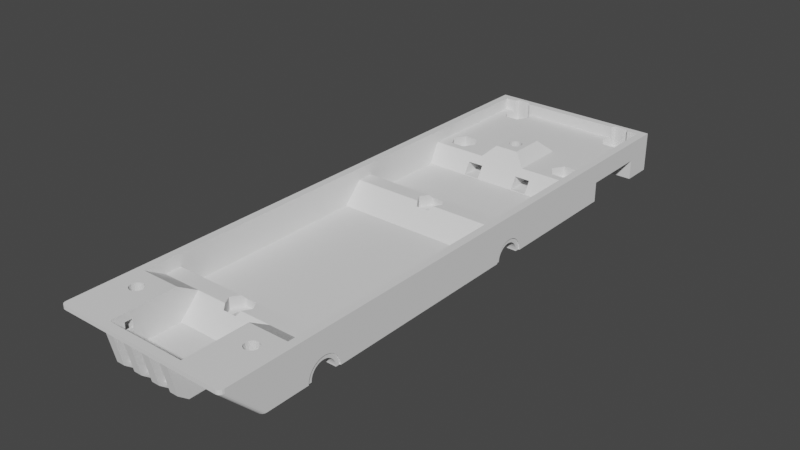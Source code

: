 # Source: chassis_core_n20.blend  (saved by Blender 2.80.74; exported with 4.5.12 LTS)
import bpy
from mathutils import Matrix  # noqa: F401  (used for matrix-valued properties, if any)

bpy.ops.wm.read_factory_settings(use_empty=True)
scene = bpy.context.scene
scene.name = 'Scene'

# ---- collections
col_chassis_core_n20 = bpy.data.collections.new('chassis_core_n20'); scene.collection.children.link(col_chassis_core_n20)

# ---- materials (node trees are filled in below, after node groups)
mat_stldefaultmaterial = bpy.data.materials.new('STLDefaultMaterial')
mat_stldefaultmaterial.use_transparent_shadow = False

# ---- material node trees

# ---- world
world_world = bpy.data.worlds.new('World'); scene.world = world_world
world_world.use_nodes = True; world_world.node_tree.nodes.clear()
_N = world_world.node_tree.nodes; _L = world_world.node_tree.links
n0 = _N.new('ShaderNodeOutputWorld'); n0.name = 'World Output'; n0.location = (300, 300)
n1 = _N.new('ShaderNodeBackground'); n1.name = 'Background'; n1.location = (10, 300)
n1.inputs[0].default_value = (0.05088, 0.05088, 0.05088, 1.0)
_L.new(n1.outputs[0], n0.inputs[0])
n0.is_active_output = True
world_world.color = (0.05088, 0.05088, 0.05088)
world_world.use_sun_shadow = False
world_world.sun_shadow_jitter_overblur = 0.0

# ---- meshes
me_chassis_core_n20 = bpy.data.meshes.new('Chassis Core N20')
me_chassis_core_n20.from_pydata([(0.9, 6.75, 0.2), (2.2, 6.75, 0.2), (2.2, 6.75, 0.5), (0.9, 6.75, 0.5), (0.5, 6.75, 0.2), (0.9, 7.0, 0.2), (0.5, 7.0, 0.2), (0.5, 7.0, 0.5), (0.5, 6.75, 0.5), (0.5, 6.5, 0.2), (0.5, 6.5, 0.5), (0.9, 6.5, 0.5), (0.9, 5.05, 0.5), (0.5, 5.05, 0.5), (0.9, 7.0, 0.5), (1.1, 7.5, 0.6), (1.3, 7.5, 0.6), (0.9, 5.05, 0.21), (0.5, 5.05, 0.21), (0.5, 3.926, 0.21), (0.6, 3.926, 0.21), (0.9, 3.926, 0.21), (1.1, 7.5, 0.45), (1.1, 7.51, 0.6), (1.3, 7.51, 0.6), (1.3, 7.5, 0.45), (1.3, 7.51, 0.45), (1.1, 7.51, 0.45), (0.9, 4.1, 0.5), (0.5, 4.1, 0.5), (0.6, 4.1, 0.5), (-0.9, 6.75, 0.2), (-0.9, 6.75, 0.5), (-2.2, 6.75, 0.5), (-2.2, 6.75, 0.2), (-0.5, 6.75, 0.2), (-0.5, 7.0, 0.2), (-0.9, 7.0, 0.2), (-0.5, 6.75, 0.5), (-0.5, 7.0, 0.5), (-0.5, 6.5, 0.2), (-0.5, 6.5, 0.5), (-0.9, 6.5, 0.5), (-0.5, 5.05, 0.5), (-0.9, 5.05, 0.5), (-0.9, 7.0, 0.5), (-1.3, 7.5, 0.6), (-1.1, 7.5, 0.6), (-0.5, 3.926, 0.21), (-0.5, 5.05, 0.21), (-0.9, 5.05, 0.21), (-0.9, 3.926, 0.21), (-0.6, 3.926, 0.21), (-1.1, 7.5, 0.45), (-1.3, 7.51, 0.6), (-1.1, 7.51, 0.6), (-1.3, 7.5, 0.45), (-1.1, 7.51, 0.45), (-1.3, 7.51, 0.45), (-0.9, 4.1, 0.5), (-0.5, 4.1, 0.5), (-0.6, 4.1, 0.5), (-1.333, 7.1, 0.4111), (-1.16, 7.1, 0.4197), (-1.33, 7.394, 0.4197), (-1.416, 7.243, 0.412), (-1.38, 7.219, 0.4137), (-1.344, 7.165, 0.4138), (-1.67, 7.394, 0.4197), (-1.584, 7.243, 0.412), (-1.564, 7.256, 0.4135), (-1.5, 7.269, 0.4139), (-1.436, 7.256, 0.4135), (-1.84, 7.1, 0.4197), (-1.667, 7.1, 0.4111), (-1.656, 7.165, 0.4138), (-1.62, 7.219, 0.4137), (-1.67, 6.806, 0.4197), (-1.584, 6.957, 0.412), (-1.62, 6.981, 0.4137), (-1.656, 7.035, 0.4138), (-1.33, 6.806, 0.4197), (-1.416, 6.957, 0.412), (-1.436, 6.944, 0.4135), (-1.5, 6.931, 0.4139), (-1.564, 6.944, 0.4135), (-1.344, 7.035, 0.4138), (-1.38, 6.981, 0.4137), (1.33, 7.394, 0.4197), (1.16, 7.1, 0.4197), (1.333, 7.1, 0.4111), (1.344, 7.165, 0.4138), (1.38, 7.219, 0.4137), (1.416, 7.243, 0.412), (1.436, 7.256, 0.4135), (1.5, 7.269, 0.4139), (1.564, 7.256, 0.4135), (1.584, 7.243, 0.412), (1.67, 7.394, 0.4197), (1.84, 7.1, 0.4197), (1.62, 7.219, 0.4137), (1.656, 7.165, 0.4138), (1.667, 7.1, 0.4111), (1.67, 6.806, 0.4197), (1.656, 7.035, 0.4138), (1.62, 6.981, 0.4137), (1.584, 6.957, 0.412), (1.564, 6.944, 0.4135), (1.5, 6.931, 0.4139), (1.436, 6.944, 0.4135), (1.416, 6.957, 0.412), (1.33, 6.806, 0.4197), (1.38, 6.981, 0.4137), (1.344, 7.035, 0.4138), (-1.33, 4.406, 0.4197), (-1.16, 4.7, 0.4197), (-1.333, 4.7, 0.4111), (-1.344, 4.635, 0.4138), (-1.38, 4.581, 0.4137), (-1.416, 4.557, 0.412), (-1.436, 4.544, 0.4135), (-1.5, 4.531, 0.4139), (-1.564, 4.544, 0.4135), (-1.584, 4.557, 0.412), (-1.67, 4.406, 0.4197), (-1.84, 4.7, 0.4197), (-1.62, 4.581, 0.4137), (-1.656, 4.635, 0.4138), (-1.667, 4.7, 0.4111), (-1.67, 4.994, 0.4197), (-1.656, 4.765, 0.4138), (-1.62, 4.819, 0.4137), (-1.584, 4.843, 0.412), (-1.564, 4.856, 0.4135), (-1.5, 4.869, 0.4139), (-1.436, 4.856, 0.4135), (-1.416, 4.843, 0.412), (-1.33, 4.994, 0.4197), (-1.38, 4.819, 0.4137), (-1.344, 4.765, 0.4138), (1.333, 4.7, 0.4111), (1.16, 4.7, 0.4197), (1.33, 4.406, 0.4197), (1.416, 4.557, 0.412), (1.38, 4.581, 0.4137), (1.344, 4.635, 0.4138), (1.67, 4.406, 0.4197), (1.584, 4.557, 0.412), (1.564, 4.544, 0.4135), (1.5, 4.531, 0.4139), (1.436, 4.544, 0.4135), (1.84, 4.7, 0.4197), (1.667, 4.7, 0.4111), (1.656, 4.635, 0.4138), (1.62, 4.581, 0.4137), (1.67, 4.994, 0.4197), (1.584, 4.843, 0.412), (1.62, 4.819, 0.4137), (1.656, 4.765, 0.4138), (1.33, 4.994, 0.4197), (1.416, 4.843, 0.412), (1.436, 4.856, 0.4135), (1.5, 4.869, 0.4139), (1.564, 4.856, 0.4135), (1.344, 4.765, 0.4138), (1.38, 4.819, 0.4137), (1.95, -6.485, 0.61), (1.95, -6.71, 0.61), (1.95, -6.81, 0.71), (1.95, -6.48, 0.71), (1.27, -6.475, 0.81), (1.27, -6.91, 0.81), (1.15, -6.91, 0.81), (1.15, -6.475, 0.81), (1.05, -6.48, 0.71), (1.0, -6.48, 0.71), (1.0, -6.475, 0.81), (1.27, -6.3, 0.81), (1.27, -6.3, 0.71), (1.95, -6.3, 0.71), (1.85, -6.3, 0.81), (1.05, -6.485, 0.61), (1.0, -6.485, 0.61), (1.0, -6.48, 0.7), (1.85, -6.475, 0.81), (1.85, -6.91, 0.81), (1.27, -6.3, 0.61), (1.95, -6.3, 0.61), (1.27, -6.3, 0.41), (1.27, -6.3, 0.31), (1.85, -6.3, 0.31), (1.95, -6.3, 0.41), (1.05, -6.3, 0.41), (1.15, -6.3, 0.31), (1.27, -6.41, 0.31), (1.85, -6.41, 0.31), (1.15, -6.3, 0.81), (1.05, -6.3, 0.71), (1.05, -6.3, 0.61), (1.05, -6.495, 0.41), (1.95, -6.495, 0.41), (1.95, -6.51, 0.41), (1.15, -6.41, 0.31), (1.064, -6.496, 0.3957), (1.0, -6.3, 0.81), (1.0, -6.3, 0.61), (1.0, -6.3, 0.71), (1.0, -6.3, 0.7), (-1.95, -6.485, 0.61), (-1.95, -6.48, 0.71), (-1.95, -6.81, 0.71), (-1.95, -6.71, 0.61), (-1.27, -6.475, 0.81), (-1.15, -6.475, 0.81), (-1.15, -6.91, 0.81), (-1.27, -6.91, 0.81), (-1.05, -6.48, 0.71), (-1.0, -6.475, 0.81), (-1.0, -6.48, 0.71), (-1.27, -6.3, 0.81), (-1.85, -6.3, 0.81), (-1.95, -6.3, 0.71), (-1.27, -6.3, 0.71), (-1.0, -6.485, 0.61), (-1.05, -6.485, 0.61), (-1.0, -6.48, 0.7), (-1.85, -6.475, 0.81), (-1.85, -6.91, 0.81), (-1.27, -6.3, 0.61), (-1.95, -6.3, 0.61), (-1.27, -6.3, 0.41), (-1.95, -6.3, 0.41), (-1.85, -6.3, 0.31), (-1.27, -6.3, 0.31), (-1.05, -6.3, 0.41), (-1.15, -6.3, 0.31), (-1.85, -6.41, 0.31), (-1.27, -6.41, 0.31), (-1.15, -6.3, 0.81), (-1.05, -6.3, 0.71), (-1.05, -6.3, 0.61), (-1.05, -6.495, 0.41), (-1.95, -6.495, 0.41), (-1.95, -6.51, 0.41), (-1.15, -6.41, 0.31), (-1.064, -6.496, 0.3957), (-1.0, -6.3, 0.81), (-1.0, -6.3, 0.61), (-1.0, -6.3, 0.71), (-1.0, -6.3, 0.7), (0.1668, -4.5, 0.4111), (0.3398, -4.5, 0.4197), (0.1699, -4.206, 0.4197), (0.08362, -4.357, 0.412), (0.1195, -4.381, 0.4137), (0.156, -4.435, 0.4138), (-0.1699, -4.206, 0.4197), (-0.08362, -4.357, 0.412), (-0.06439, -4.344, 0.4135), (4.426e-08, -4.331, 0.4139), (0.06439, -4.344, 0.4135), (-0.3398, -4.5, 0.4197), (-0.1668, -4.5, 0.4111), (-0.156, -4.435, 0.4138), (-0.1195, -4.381, 0.4137), (-0.1699, -4.794, 0.4197), (-0.08362, -4.643, 0.412), (-0.1195, -4.619, 0.4137), (-0.156, -4.565, 0.4138), (0.1699, -4.794, 0.4197), (0.08362, -4.643, 0.412), (0.06439, -4.656, 0.4135), (8.848e-08, -4.669, 0.4139), (-0.06439, -4.656, 0.4135), (0.156, -4.565, 0.4138), (0.1195, -4.619, 0.4137), (0.1668, 1.4, 0.4111), (0.3398, 1.4, 0.4197), (0.1699, 1.694, 0.4197), (0.08362, 1.543, 0.412), (0.1195, 1.519, 0.4137), (0.156, 1.465, 0.4138), (-0.1699, 1.694, 0.4197), (-0.08362, 1.543, 0.412), (-0.06439, 1.556, 0.4135), (4.426e-08, 1.569, 0.4139), (0.06439, 1.556, 0.4135), (-0.3398, 1.4, 0.4197), (-0.1668, 1.4, 0.4111), (-0.156, 1.465, 0.4138), (-0.1195, 1.519, 0.4137), (-0.1699, 1.106, 0.4197), (-0.08362, 1.257, 0.412), (-0.1195, 1.281, 0.4137), (-0.156, 1.335, 0.4138), (0.1699, 1.106, 0.4197), (0.08362, 1.257, 0.412), (0.06439, 1.244, 0.4135), (8.848e-08, 1.231, 0.4139), (-0.06439, 1.244, 0.4135), (0.156, 1.335, 0.4138), (0.1195, 1.281, 0.4137), (-0.15, 7.5, 0.2), (-0.15, 7.4, 0.2), (-0.15, 7.371, 0.1293), (-0.15, 7.3, 0.0004), (-0.15, 7.1, 0.2), (-0.15, 7.1, 0.0008), (-0.15, 7.229, 0.1293), (-0.15, 7.2, 0.2), (-0.15, 7.3, 0.1), (-1.751, 7.6, 0.3), (-1.049, 7.6, 0.3), (-1.049, 7.5, 0.25), (-1.751, 7.5, 0.25), (-0.35, 7.5, 0.2), (-0.35, 7.499, 0.8983), (-0.15, 7.499, 0.8983), (-1.0, 7.6, 0.3552), (-1.0, 7.6, 0.7448), (-1.0, 7.5, 0.7948), (-1.0, 7.5, 0.3052), (-1.095, 7.6, 0.7406), (-1.042, 7.6, 0.7738), (-1.042, 7.6, 0.3262), (-1.095, 7.6, 0.3594), (-1.049, 7.6, 0.8), (-1.751, 7.6, 0.8), (-1.751, 7.5, 0.85), (-1.049, 7.5, 0.85), (-1.705, 7.6, 0.3594), (-1.758, 7.6, 0.3262), (-1.8, 7.6, 0.3552), (-1.8, 7.6, 0.7448), (-1.758, 7.6, 0.7738), (-1.705, 7.6, 0.7406), (-1.095, 7.51, 0.7406), (-1.705, 7.51, 0.7406), (-0.15, -6.6, 0.0003333), (-0.35, -6.6, 0.0003333), (-0.35, -6.2, 0.001), (-0.15, -6.2, 0.001), (-1.705, 7.51, 0.3594), (-1.095, 7.51, 0.3594), (-0.15, -6.999, 0.8994), (-0.15, -6.844, 0.1953), (-0.15, -6.7, 0.2), (-0.15, -6.671, 0.2707), (-0.15, -6.3, 0.2), (-0.15, -6.775, 0.675), (-0.15, -6.529, 0.2707), (-0.15, -6.5, 0.2), (-0.15, -6.6, 0.3), (-0.65, -6.6, 0.0003333), (-0.85, -6.6, 0.0003333), (-0.85, -6.2, 0.001), (-0.65, -6.2, 0.001), (-0.35, -6.2, 0.1005), (-0.15, -6.2, 0.1005), (-0.35, -6.844, 0.1953), (-0.35, -6.999, 0.8994), (-0.35, -6.7, 0.2), (-0.35, -6.671, 0.1293), (-0.35, -6.6, 0.1), (-0.35, -6.3, 0.2), (-0.35, -6.529, 0.1293), (-0.35, -6.5, 0.2), (-0.65, -6.999, 0.8994), (-0.65, -6.844, 0.1953), (-0.65, -6.7, 0.2), (-0.65, -6.671, 0.2707), (-0.65, -6.529, 0.2707), (-0.65, -6.5, 0.2), (-0.65, -6.3, 0.2), (-0.65, -6.6, 0.3), (0.15, 7.3, 0.0004), (0.35, 7.3, 0.0004), (0.35, 7.1, 0.0008), (0.15, 7.1, 0.0008), (-0.85, -6.2, 0.1005), (-0.65, -6.2, 0.1005), (-0.85, -6.844, 0.1953), (-0.85, -6.999, 0.8994), (-0.85, -6.267, 0.1669), (0.15, 7.499, 0.8983), (0.15, 7.5, 0.2), (0.15, 7.4, 0.2), (0.15, 7.371, 0.2707), (0.15, 7.229, 0.2707), (0.15, 7.2, 0.2), (0.15, 7.1, 0.2), (0.15, 7.3, 0.3), (1.751, 7.6, 0.3), (1.751, 7.5, 0.25), (1.049, 7.5, 0.25), (1.049, 7.6, 0.3), (0.35, 7.5, 0.2), (0.35, 7.499, 0.8983), (1.0, 7.6, 0.3552), (1.0, 7.5, 0.3052), (1.0, 7.5, 0.7948), (1.0, 7.6, 0.7448), (1.042, 7.6, 0.7738), (1.095, 7.6, 0.7406), (1.095, 7.6, 0.3594), (1.042, 7.6, 0.3262), (1.049, 7.6, 0.8), (1.049, 7.5, 0.85), (1.751, 7.5, 0.85), (1.751, 7.6, 0.8), (1.8, 7.6, 0.7448), (1.8, 7.6, 0.3552), (1.758, 7.6, 0.3262), (1.705, 7.6, 0.3594), (1.705, 7.6, 0.7406), (1.758, 7.6, 0.7738), (1.705, 7.51, 0.7406), (1.095, 7.51, 0.7406), (0.15, -6.6, 0.0003333), (0.15, -6.2, 0.001), (0.35, -6.2, 0.001), (0.35, -6.6, 0.0003333), (1.705, 7.51, 0.3594), (1.095, 7.51, 0.3594), (0.15, -6.844, 0.1953), (0.15, -6.7, 0.2), (0.15, -6.671, 0.1293), (0.15, -6.6, 0.1), (0.15, -6.2, 0.1005), (0.15, -6.5, 0.2), (0.15, -6.3, 0.2), (0.15, -6.529, 0.1293), (0.65, -6.6, 0.0003333), (0.65, -6.2, 0.001), (0.85, -6.2, 0.001), (0.85, -6.6, 0.0003333), (0.35, -6.2, 0.1005), (0.35, -6.844, 0.1953), (0.35, -6.999, 0.8994), (0.15, -6.999, 0.8994), (0.35, -6.3, 0.2), (0.35, -6.5, 0.2), (0.35, -6.529, 0.1293), (0.35, -6.671, 0.1293), (0.35, -6.7, 0.2), (0.35, -6.6, 0.1), (0.65, -6.844, 0.1953), (0.65, -6.7, 0.2), (0.65, -6.671, 0.1293), (0.65, -6.6, 0.1), (0.65, -6.2, 0.1005), (0.65, -6.5, 0.2), (0.65, -6.3, 0.2), (0.65, -6.529, 0.1293), (0.85, -6.2, 0.1005), (0.85, -6.844, 0.1953), (0.85, -6.999, 0.8994), (0.65, -6.999, 0.8994), (-0.35, 7.3, 0.0004), (-1.8, 7.5, 0.3052), (1.8, 7.5, 0.3052), (-0.35, 7.1, 0.0008), (0.15, 7.371, 0.1293), (0.35, 7.371, 0.1293), (0.35, 7.4, 0.2), (0.6, 7.4, 0.2), (0.6, 7.371, 0.1293), (0.65, -6.6, 0.3), (0.65, -6.529, 0.2707), (0.35, -6.529, 0.2707), (0.35, -6.6, 0.3), (0.15, -6.6, 0.3), (0.15, -6.529, 0.2707), (-0.35, -6.6, 0.3), (-0.35, -6.529, 0.2707), (0.65, -6.671, 0.2707), (0.35, -6.671, 0.2707), (0.15, -6.671, 0.2707), (-0.35, -6.671, 0.2707), (0.15, 7.3, 0.1), (0.35, 7.3, 0.1), (0.6, 7.3, 0.1), (-0.15, 7.229, 0.2707), (-0.35, 7.2, 0.2), (-0.35, 7.229, 0.2707), (-0.6, 7.229, 0.2707), (-0.6, 7.2, 0.2), (0.15, 7.229, 0.1293), (0.35, 7.2, 0.2), (0.35, 7.229, 0.1293), (0.6, 7.229, 0.1293), (0.6, 7.2, 0.2), (-0.15, 7.3, 0.3), (-0.35, 7.3, 0.3), (-0.6, 7.3, 0.3), (-0.15, 7.371, 0.2707), (-0.35, 7.371, 0.2707), (-0.35, 7.4, 0.2), (-0.6, 7.4, 0.2), (-0.6, 7.371, 0.2707), (-0.35, 7.1, 0.2), (-0.65, -6.6, 0.1), (-0.65, -6.529, 0.1293), (-0.15, -6.6, 0.1), (-0.15, -6.529, 0.1293), (-0.65, -6.671, 0.1293), (-0.15, -6.671, 0.1293), (0.1668, 4.8, 0.5389), (0.3398, 4.8, 0.5303), (0.1699, 4.506, 0.5303), (0.08362, 4.657, 0.538), (0.1195, 4.681, 0.5363), (0.156, 4.735, 0.5362), (-0.1699, 4.506, 0.5303), (-0.08362, 4.657, 0.538), (-0.06439, 4.644, 0.5365), (4.661e-09, 4.631, 0.5361), (0.06439, 4.644, 0.5365), (-0.3398, 4.8, 0.5303), (-0.1668, 4.8, 0.5389), (-0.156, 4.735, 0.5362), (-0.1195, 4.681, 0.5363), (-0.1699, 5.094, 0.5303), (-0.08362, 4.943, 0.538), (-0.1195, 4.919, 0.5363), (-0.156, 4.865, 0.5362), (0.1699, 5.094, 0.5303), (0.08362, 4.943, 0.538), (0.06439, 4.956, 0.5365), (8.453e-09, 4.969, 0.5361), (-0.06439, 4.956, 0.5365), (0.156, 4.865, 0.5362), (0.1195, 4.919, 0.5363), (-1.767, -5.7, 0.5389), (-1.94, -5.7, 0.5303), (-1.77, -5.406, 0.5303), (-1.684, -5.557, 0.538), (-1.72, -5.581, 0.5363), (-1.756, -5.635, 0.5362), (-1.43, -5.406, 0.5303), (-1.516, -5.557, 0.538), (-1.536, -5.544, 0.5365), (-1.6, -5.531, 0.5361), (-1.664, -5.544, 0.5365), (-1.26, -5.7, 0.5303), (-1.433, -5.7, 0.5389), (-1.444, -5.635, 0.5362), (-1.48, -5.581, 0.5363), (-1.43, -5.994, 0.5303), (-1.516, -5.843, 0.538), (-1.48, -5.819, 0.5363), (-1.444, -5.765, 0.5362), (-1.77, -5.994, 0.5303), (-1.684, -5.843, 0.538), (-1.664, -5.856, 0.5365), (-1.6, -5.869, 0.5361), (-1.536, -5.856, 0.5365), (-1.756, -5.765, 0.5362), (-1.72, -5.819, 0.5363), (1.77, -5.406, 0.5303), (1.94, -5.7, 0.5303), (1.767, -5.7, 0.5389), (1.756, -5.635, 0.5362), (1.72, -5.581, 0.5363), (1.684, -5.557, 0.538), (1.664, -5.544, 0.5365), (1.6, -5.531, 0.5361), (1.536, -5.544, 0.5365), (1.516, -5.557, 0.538), (1.43, -5.406, 0.5303), (1.26, -5.7, 0.5303), (1.48, -5.581, 0.5363), (1.444, -5.635, 0.5362), (1.433, -5.7, 0.5389), (1.43, -5.994, 0.5303), (1.444, -5.765, 0.5362), (1.48, -5.819, 0.5363), (1.516, -5.843, 0.538), (1.536, -5.856, 0.5365), (1.6, -5.869, 0.5361), (1.664, -5.856, 0.5365), (1.684, -5.843, 0.538), (1.77, -5.994, 0.5303), (1.72, -5.819, 0.5363), (1.756, -5.765, 0.5362), (1.929, -4.175, 0.03916), (1.929, -4.189, 0.1018), (1.927, -4.093, 0.1354), (1.927, -4.074, 0.0534), (1.929, -4.215, 0.1605), (1.927, -4.127, 0.2123), (1.929, -4.252, 0.2131), (1.927, -4.176, 0.281), (1.929, -4.298, 0.2575), (1.927, -4.237, 0.3389), (1.929, -4.352, 0.292), (1.927, -4.308, 0.3837), (1.929, -4.412, 0.3152), (1.927, -4.386, 0.4138), (1.929, -4.475, 0.3264), (1.927, -4.469, 0.428), (1.929, -4.539, 0.325), (1.927, -4.553, 0.4258), (1.929, -4.602, 0.3111), (1.927, -4.635, 0.4072), (1.929, -4.661, 0.2853), (1.927, -4.712, 0.373), (1.929, -4.713, 0.2485), (1.927, -4.781, 0.3244), (1.929, -4.757, 0.2021), (1.927, -4.839, 0.2633), (1.929, -4.792, 0.148), (1.927, -4.884, 0.1922), (1.929, -4.815, 0.08819), (1.927, -4.914, 0.1136), (1.929, -4.826, 0.025), (1.927, -4.928, 0.03069), (1.929, -4.826, 0.0), (1.927, -4.927, 0.0), (0.5726, -4.093, 0.1354), (0.5726, -4.074, 0.0534), (0.5726, -4.127, 0.2123), (0.5726, -4.176, 0.281), (0.5726, -4.237, 0.3389), (0.5726, -4.308, 0.3837), (0.5726, -4.386, 0.4138), (0.5726, -4.469, 0.428), (0.5726, -4.553, 0.4258), (0.5726, -4.635, 0.4072), (0.5726, -4.712, 0.373), (0.5726, -4.781, 0.3244), (0.5726, -4.839, 0.2633), (0.5726, -4.884, 0.1922), (0.5726, -4.914, 0.1136), (0.5726, -4.928, 0.03069), (1.0, -4.927, 0.0), (0.6, -4.927, 0.0), (0.5726, -4.927, 0.0), (2.171, -4.175, 0.03916), (2.171, -4.189, 0.1018), (2.171, -4.215, 0.1605), (2.171, -4.252, 0.2131), (2.171, -4.298, 0.2575), (2.171, -4.352, 0.292), (2.171, -4.412, 0.3152), (2.171, -4.475, 0.3264), (2.171, -4.539, 0.325), (2.171, -4.602, 0.3111), (2.171, -4.661, 0.2853), (2.171, -4.713, 0.2485), (2.171, -4.757, 0.2021), (2.171, -4.792, 0.148), (2.171, -4.815, 0.08819), (2.171, -4.826, 0.025), (2.171, -4.826, 0.0), (2.0, -4.826, 0.0), (2.173, -4.074, 0.05133), (2.173, -4.092, 0.1335), (2.173, -4.126, 0.2105), (2.173, -4.174, 0.2794), (2.173, -4.235, 0.3375), (2.173, -4.306, 0.3828), (2.173, -4.384, 0.4132), (2.173, -4.467, 0.4279), (2.173, -4.551, 0.426), (2.173, -4.633, 0.4078), (2.173, -4.71, 0.374), (2.173, -4.779, 0.3257), (2.173, -4.838, 0.265), (2.173, -4.883, 0.194), (2.173, -4.913, 0.1156), (2.173, -4.928, 0.03277), (2.173, -4.927, 0.0), (0.56, -4.5, -9.537e-08), (1.929, 1.725, 0.03916), (1.929, 1.711, 0.1018), (1.927, 1.807, 0.1354), (1.927, 1.826, 0.0534), (1.929, 1.685, 0.1605), (1.927, 1.773, 0.2123), (1.929, 1.648, 0.2131), (1.927, 1.724, 0.281), (1.929, 1.602, 0.2575), (1.927, 1.663, 0.3389), (1.929, 1.548, 0.292), (1.927, 1.592, 0.3837), (1.929, 1.488, 0.3152), (1.927, 1.514, 0.4138), (1.929, 1.425, 0.3264), (1.927, 1.431, 0.428), (1.929, 1.361, 0.325), (1.927, 1.347, 0.4258), (1.929, 1.298, 0.3111), (1.927, 1.265, 0.4072), (1.929, 1.239, 0.2853), (1.927, 1.188, 0.373), (1.929, 1.187, 0.2485), (1.927, 1.119, 0.3244), (1.929, 1.143, 0.2021), (1.927, 1.061, 0.2633), (1.929, 1.108, 0.148), (1.927, 1.016, 0.1922), (1.929, 1.085, 0.08819), (1.927, 0.9862, 0.1136), (1.929, 1.074, 0.025), (1.927, 0.972, 0.03069), (1.929, 1.074, 0.0), (1.927, 0.9728, 0.0), (0.5726, 1.807, 0.1354), (0.5726, 1.826, 0.0534), (0.5726, 1.773, 0.2123), (0.5726, 1.724, 0.281), (0.5726, 1.663, 0.3389), (0.5726, 1.592, 0.3837), (0.5726, 1.514, 0.4138), (0.5726, 1.431, 0.428), (0.5726, 1.347, 0.4258), (0.5726, 1.265, 0.4072), (0.5726, 1.188, 0.373), (0.5726, 1.119, 0.3244), (0.5726, 1.061, 0.2633), (0.5726, 1.016, 0.1922), (0.5726, 0.9862, 0.1136), (0.5726, 0.972, 0.03069), (1.0, 0.9728, 0.0), (0.6, 0.9728, 0.0), (0.5726, 0.9728, 0.0), (2.171, 1.725, 0.03916), (2.171, 1.711, 0.1018), (2.171, 1.685, 0.1605), (2.171, 1.648, 0.2131), (2.171, 1.602, 0.2575), (2.171, 1.548, 0.292), (2.171, 1.488, 0.3152), (2.171, 1.425, 0.3264), (2.171, 1.361, 0.325), (2.171, 1.298, 0.3111), (2.171, 1.239, 0.2853), (2.171, 1.187, 0.2485), (2.171, 1.143, 0.2021), (2.171, 1.108, 0.148), (2.171, 1.085, 0.08819), (2.171, 1.074, 0.025), (2.171, 1.074, 0.0), (2.0, 1.074, 0.0), (2.173, 1.826, 0.05133), (2.173, 1.808, 0.1335), (2.173, 1.774, 0.2105), (2.173, 1.726, 0.2794), (2.173, 1.665, 0.3375), (2.173, 1.594, 0.3828), (2.173, 1.516, 0.4132), (2.173, 1.433, 0.4279), (2.173, 1.349, 0.426), (2.173, 1.267, 0.4078), (2.173, 1.19, 0.374), (2.173, 1.121, 0.3257), (2.173, 1.062, 0.265), (2.173, 1.017, 0.194), (2.173, 0.9868, 0.1156), (2.173, 0.9721, 0.03277), (2.173, 0.9729, 0.0), (0.56, 1.4, -9.537e-08), (0.5659, 1.2, 0.0), (2.2, -5.985, 0.0), (2.2, -5.9, 0.0), (2.2, -6.8, 0.9), (2.2, -6.886, 0.9), (2.2, 7.5, 0.9), (2.2, 7.3, 0.9), (2.2, 7.3, 0.0), (2.2, 7.5, 0.0), (2.0, 7.5, 0.9), (2.0, 7.5, 1.0), (2.2, 7.5, 1.0), (2.0, 7.3, 1.0), (2.2, 7.3, 1.0), (2.0, 7.3, 0.0), (2.0, 7.5, 0.0), (2.0, -7.0, 1.0), (2.0, -7.0, 0.9), (2.1, -7.0, 0.9), (2.1, -7.0, 1.0), (0.2243, -4.7, 0.7), (0.6, -4.7, 0.7), (0.6, -4.3, 0.7), (0.2243, -4.3, 0.7), (0.3398, -4.5, 0.7), (1.0, -6.1, 0.0), (1.0, -5.9, 0.0), (1.376, -5.9, 0.0), (1.43, -5.994, 9.537e-08), (1.824, -5.9, 0.0), (2.0, -5.9, 0.0), (2.0, -6.1, 0.0), (1.77, -5.994, 9.537e-08), (0.6, 0.7, 0.2), (0.6, 1.2, 0.7), (0.2243, 1.2, 0.7), (0.1699, 1.106, 0.6057), (0.0, 1.106, 0.6057), (0.0, 0.7, 0.2), (0.6, -5.2, 0.2), (0.1699, -4.794, 0.6057), (0.0, -4.794, 0.6057), (0.0, -5.2, 0.2), (2.2, -5.2, 0.9), (2.2, -5.2, 1.0), (2.2, -6.8, 1.0), (0.6, 7.5, 1.0), (0.6, 7.5, 0.9), (0.0, 7.5, 0.9), (0.0, 7.5, 1.0), (1.0, -7.0, 1.0), (2.0, -6.8, 1.0), (1.0, -6.8, 1.0), (1.0, 7.3, 0.0), (1.0, 7.5, 0.0), (0.6, 1.6, 0.7), (0.6, 2.1, 0.2), (0.0, 2.1, 0.2), (0.0, 1.694, 0.6057), (0.1699, 1.694, 0.6057), (0.2243, 1.6, 0.7), (2.2, -6.887, 1.0), (2.138, -6.991, 1.0), (2.171, -6.967, 1.0), (2.192, -6.93, 1.0), (0.3398, 1.4, 0.7), (0.6, -3.8, 0.2), (0.0, -3.8, 0.2), (0.0, -4.206, 0.6057), (0.1699, -4.206, 0.6057), (0.0, -7.0, 0.9), (0.0, -6.1, 0.0), (0.6, -6.1, 0.0), (0.6, -7.0, 0.9), (2.1, -6.1, 0.0), (2.2, 1.6, 1.0), (2.2, 4.4, 1.0), (2.0, 4.4, 1.0), (2.0, 1.6, 1.0), (0.0, 7.3, 1.0), (0.6, 7.3, 1.0), (2.2, 5.6, 1.0), (2.0, 5.6, 1.0), (2.0, -0.8021, 0.7), (2.0, 1.2, 0.7), (2.0, 0.7, 0.2), (2.0, -0.8021, 0.2), (2.2, -0.8021, 0.0), (2.0, -0.8021, 0.0), (2.2, 0.9711, 0.0), (2.2, -0.8021, 1.0), (2.2, 1.2, 1.0), (2.0, 1.2, 1.0), (2.0, -0.8021, 1.0), (1.0, -0.8021, 0.0), (2.2, 1.6, 0.9), (2.2, 1.2, 0.9), (2.2, 4.4, 0.9), (2.0, -5.2, 0.0), (1.0, -5.2, 0.0), (2.2, -4.3, 1.0), (2.0, -4.3, 1.0), (2.0, -5.2, 1.0), (2.2, -5.2, 0.0), (2.2, -4.929, 0.0), (2.2, -0.8, 0.9), (2.2, -4.3, 0.9), (1.94, -5.7, 0.0), (1.26, -5.7, 0.0), (1.43, -5.406, 0.0), (1.77, -5.406, 0.0), (2.0, 1.6, 0.7), (2.0, -4.7, 0.7), (2.0, -4.3, 0.7), (1.0, 2.1, 0.2), (2.0, 2.1, 0.2), (2.0, 3.92, 0.2), (1.0, 3.92, 0.2), (2.2, 5.6, 0.9), (2.0, 5.6, 0.7), (2.0, 4.22, 0.7), (0.6, 4.22, 0.7), (0.0, 4.22, 0.7), (0.0, 3.92, 0.2), (0.6, 3.92, 0.2), (1.0, -3.8, 0.2), (1.0, -0.8021, 0.2), (0.6, -0.8021, 0.2), (1.0, 4.22, 0.7), (1.0, 7.3, 1.0), (1.0, 7.3, 0.7), (1.276, 7.3, 0.7), (1.276, 7.3, 1.0), (0.5659, 1.6, 0.0), (0.0, 1.6, 0.0), (0.0, 4.4, 0.0), (0.6, 4.4, 0.0), (0.6, 1.827, 0.0), (0.5726, 1.827, 0.0), (0.0, -5.9, 0.0), (0.0, -5.2, 0.0), (0.6, -5.2, 0.0), (0.6, -5.9, 0.0), (1.841e-07, -4.667, 0.0), (0.06389, -4.654, 0.0), (0.0, -4.3, 0.0), (0.5659, -4.3, 0.0), (0.06389, -4.346, 0.0), (7.362e-08, -4.333, 0.0), (0.1182, -4.382, 0.0), (0.1182, -4.618, 9.537e-08), (0.1544, -4.436, 0.0), (0.1544, -4.564, 9.537e-08), (0.1665, -4.5, 9.537e-08), (0.0, 1.2, 0.0), (1.841e-07, 1.233, 0.0), (0.06389, 1.246, 0.0), (0.1182, 1.282, 0.0), (0.06389, 1.554, 0.0), (7.362e-08, 1.567, 0.0), (0.1182, 1.518, -9.537e-08), (0.1544, 1.336, 0.0), (0.1665, 1.4, -9.537e-08), (0.1544, 1.464, 0.0), (0.6, -0.8021, 0.0), (0.0, -0.8021, 0.0), (1.0, -6.6, 0.7), (0.6, -6.6, 0.7), (0.6, -6.8, 1.0), (1.0, 0.7, 0.2), (1.0, 7.5, 1.0), (1.0, -7.0, 0.9), (0.5, 5.6, 0.0), (0.0, 5.6, 0.0), (0.0, 7.1, 0.0), (0.6, 7.1, 0.0), (0.6, 6.75, 0.0), (0.5, 6.75, -9.537e-08), (0.5, 6.5, -1.907e-07), (1.0, -4.3, 0.7), (1.0, -6.1, 0.2), (0.6, -6.1, 0.2), (1.0, 1.6, 0.7), (1.0, 1.2, 0.7), (0.0, 7.1, 0.2), (0.6, 7.1, 0.2), (0.35, 7.1, 0.2), (0.0, -7.0, 1.0), (0.6, -7.0, 1.0), (0.0, -6.8, 1.0), (1.0, 7.5, 0.9), (1.0, 7.5, 0.3052), (0.6, 7.5, 0.0), (1.0, -4.7, 0.7), (1.0, -5.2, 0.2), (0.0, 5.6, 0.7), (0.0, 5.3, 1.0), (0.3, 5.3, 1.0), (0.6, 5.6, 0.7), (1.0, 5.6, 0.7), (0.0, 7.3, 0.7), (0.5, 7.3, 0.7), (0.6, -4.073, 0.0), (0.5726, -4.073, 0.0), (0.0, -0.8021, 0.2), (2.0, -3.8, 0.2), (-5.96e-08, 4.506, 0.0), (0.1699, 4.506, 0.0), (0.5, 5.05, 9.537e-08), (0.6, 5.05, 0.0), (0.1699, 5.094, -9.537e-08), (2.98e-08, 5.094, 0.0), (0.3398, 4.8, 0.0), (2.0, 7.3, 0.7), (2.0, 4.4, 0.0), (2.0, 5.05, 0.0), (2.2, 5.05, 0.0), (2.2, 4.4, 0.0), (1.333, 4.7, 0.0), (1.0, 4.4, 0.0), (1.0, 5.05, 0.0), (1.667, 4.7, 0.0), (1.654, 4.764, 9.537e-08), (1.346, 4.764, 9.537e-08), (1.382, 4.818, 0.0), (1.618, 4.818, 0.0), (1.564, 4.854, 0.0), (1.436, 4.854, 0.0), (1.5, 4.867, 9.537e-08), (0.0, -6.1, 0.2), (0.0, -6.6, 0.7), (4.62e-08, 4.967, 1.0), (0.06376, 4.954, 1.0), (-3.309e-08, 4.633, 1.0), (0.0, 4.4, 1.0), (0.3, 4.4, 1.0), (0.06376, 4.646, 1.0), (0.1179, 4.918, 1.0), (0.154, 4.864, 1.0), (0.1179, 4.682, 1.0), (0.154, 4.736, 1.0), (0.1665, 4.8, 1.0), (0.9, 5.05, 0.0), (1.724, 7.3, 0.7), (1.84, 7.1, 0.7), (1.67, 6.806, 0.7), (1.16, 7.1, 0.7), (1.33, 6.806, 0.7), (1.16, 4.7, 0.7), (1.33, 4.994, 0.7), (1.84, 4.7, 0.7), (1.67, 4.994, 0.7), (1.8, 7.5, 0.7948), (1.05, -6.51, 0.41), (1.05, -6.71, 0.61), (1.05, -6.81, 0.71), (1.33, 7.394, 1.0), (1.724, 7.3, 1.0), (1.67, 7.394, 1.0), (1.0, -5.2, 1.0), (1.767, -5.7, 1.0), (1.754, -5.764, 1.0), (1.446, -5.764, 1.0), (1.433, -5.7, 1.0), (1.482, -5.818, 1.0), (1.718, -5.818, 1.0), (1.664, -5.854, 1.0), (1.536, -5.854, 1.0), (1.6, -5.867, 1.0), (2.2, 6.75, 0.0), (2.2, 5.6, 0.5), (2.2, 6.5, 0.5), (2.2, -4.071, 0.0), (2.2, -4.3, 0.381), (2.2, -4.234, 0.3389), (2.2, -4.072, 0.05154), (2.2, -4.091, 0.134), (2.2, -4.173, 0.2805), (2.2, -4.125, 0.2113), (2.2, 1.829, 0.0), (2.2, 1.6, 0.381), (2.2, 1.666, 0.3389), (2.2, 1.828, 0.05154), (2.2, 1.809, 0.134), (2.2, 1.727, 0.2805), (2.2, 1.775, 0.2113), (2.138, -6.091, 0.0), (2.138, -6.991, 0.9), (2.171, -6.066, 0.0), (2.171, -6.967, 0.9), (2.192, -6.029, 0.0), (2.192, -6.93, 0.9), (2.2, 1.2, 0.3804), (2.2, 1.266, 0.4095), (2.2, 1.348, 0.4278), (2.2, 1.595, 0.3843), (2.2, 1.433, 0.4296), (2.2, 1.516, 0.4149), (2.173, 1.827, 0.0), (2.171, 1.726, 0.0), (2.2, 0.9851, 0.1161), (2.2, 1.016, 0.1948), (2.2, 1.061, 0.266), (1.929, 1.726, 0.0), (1.927, 1.827, 0.0), (1.0, 1.827, 0.0), (2.0, 1.726, 0.0), (2.2, 1.12, 0.327), (2.2, 0.9704, 0.03291), (2.2, 1.189, 0.3755), (2.173, -4.073, 0.0), (2.171, -4.174, 0.0), (2.2, -4.915, 0.1161), (2.2, -4.884, 0.1948), (2.2, -4.839, 0.266), (2.2, -4.552, 0.4278), (2.2, -4.467, 0.4296), (2.2, -4.384, 0.4149), (1.929, -4.174, 0.0), (1.927, -4.073, 0.0), (2.2, -4.93, 0.03291), (2.2, -4.305, 0.3843), (2.2, -4.78, 0.327), (2.2, -4.634, 0.4095), (2.2, -4.711, 0.3755), (1.0, -4.073, 0.0), (2.0, -4.174, 0.0), (-1.929, -4.175, 0.03916), (-1.927, -4.074, 0.0534), (-1.927, -4.093, 0.1354), (-1.929, -4.189, 0.1018), (-1.927, -4.127, 0.2123), (-1.929, -4.215, 0.1605), (-1.927, -4.176, 0.281), (-1.929, -4.252, 0.2131), (-1.927, -4.237, 0.3389), (-1.929, -4.298, 0.2575), (-1.927, -4.308, 0.3837), (-1.929, -4.352, 0.292), (-1.927, -4.386, 0.4138), (-1.929, -4.412, 0.3152), (-1.927, -4.469, 0.428), (-1.929, -4.475, 0.3264), (-1.927, -4.553, 0.4258), (-1.929, -4.539, 0.325), (-1.927, -4.635, 0.4072), (-1.929, -4.602, 0.3111), (-1.927, -4.712, 0.373), (-1.929, -4.661, 0.2853), (-1.927, -4.781, 0.3244), (-1.929, -4.713, 0.2485), (-1.927, -4.839, 0.2633), (-1.929, -4.757, 0.2021), (-1.927, -4.884, 0.1922), (-1.929, -4.792, 0.148), (-1.927, -4.914, 0.1136), (-1.929, -4.815, 0.08819), (-1.927, -4.928, 0.03069), (-1.929, -4.826, 0.025), (-1.927, -4.927, 0.0), (-1.929, -4.826, 0.0), (-0.5726, -4.074, 0.0534), (-0.5726, -4.093, 0.1354), (-0.5726, -4.127, 0.2123), (-0.5726, -4.176, 0.281), (-0.5726, -4.237, 0.3389), (-0.5726, -4.308, 0.3837), (-0.5726, -4.386, 0.4138), (-0.5726, -4.469, 0.428), (-0.5726, -4.553, 0.4258), (-0.5726, -4.635, 0.4072), (-0.5726, -4.712, 0.373), (-0.5726, -4.781, 0.3244), (-0.5726, -4.839, 0.2633), (-0.5726, -4.884, 0.1922), (-0.5726, -4.914, 0.1136), (-0.5726, -4.928, 0.03069), (-0.5726, -4.927, 0.0), (-0.6, -4.927, 0.0), (-1.0, -4.927, 0.0), (-2.171, -4.175, 0.03916), (-2.171, -4.189, 0.1018), (-2.171, -4.215, 0.1605), (-2.171, -4.252, 0.2131), (-2.171, -4.298, 0.2575), (-2.171, -4.352, 0.292), (-2.171, -4.412, 0.3152), (-2.171, -4.475, 0.3264), (-2.171, -4.539, 0.325), (-2.171, -4.602, 0.3111), (-2.171, -4.661, 0.2853), (-2.171, -4.713, 0.2485), (-2.171, -4.757, 0.2021), (-2.171, -4.792, 0.148), (-2.171, -4.815, 0.08819), (-2.171, -4.826, 0.025), (-2.171, -4.826, 0.0), (-2.0, -4.826, 0.0), (-2.173, -4.074, 0.05133), (-2.173, -4.092, 0.1335), (-2.173, -4.126, 0.2105), (-2.173, -4.174, 0.2794), (-2.173, -4.235, 0.3375), (-2.173, -4.306, 0.3828), (-2.173, -4.384, 0.4132), (-2.173, -4.467, 0.4279), (-2.173, -4.551, 0.426), (-2.173, -4.633, 0.4078), (-2.173, -4.71, 0.374), (-2.173, -4.779, 0.3257), (-2.173, -4.838, 0.265), (-2.173, -4.883, 0.194), (-2.173, -4.913, 0.1156), (-2.173, -4.928, 0.03277), (-2.173, -4.927, 0.0), (-0.56, -4.5, -9.537e-08), (-1.929, 1.725, 0.03916), (-1.927, 1.826, 0.0534), (-1.927, 1.807, 0.1354), (-1.929, 1.711, 0.1018), (-1.927, 1.773, 0.2123), (-1.929, 1.685, 0.1605), (-1.927, 1.724, 0.281), (-1.929, 1.648, 0.2131), (-1.927, 1.663, 0.3389), (-1.929, 1.602, 0.2575), (-1.927, 1.592, 0.3837), (-1.929, 1.548, 0.292), (-1.927, 1.514, 0.4138), (-1.929, 1.488, 0.3152), (-1.927, 1.431, 0.428), (-1.929, 1.425, 0.3264), (-1.927, 1.347, 0.4258), (-1.929, 1.361, 0.325), (-1.927, 1.265, 0.4072), (-1.929, 1.298, 0.3111), (-1.927, 1.188, 0.373), (-1.929, 1.239, 0.2853), (-1.927, 1.119, 0.3244), (-1.929, 1.187, 0.2485), (-1.927, 1.061, 0.2633), (-1.929, 1.143, 0.2021), (-1.927, 1.016, 0.1922), (-1.929, 1.108, 0.148), (-1.927, 0.9862, 0.1136), (-1.929, 1.085, 0.08819), (-1.927, 0.972, 0.03069), (-1.929, 1.074, 0.025), (-1.927, 0.9728, 0.0), (-1.929, 1.074, 0.0), (-0.5726, 1.826, 0.0534), (-0.5726, 1.807, 0.1354), (-0.5726, 1.773, 0.2123), (-0.5726, 1.724, 0.281), (-0.5726, 1.663, 0.3389), (-0.5726, 1.592, 0.3837), (-0.5726, 1.514, 0.4138), (-0.5726, 1.431, 0.428), (-0.5726, 1.347, 0.4258), (-0.5726, 1.265, 0.4072), (-0.5726, 1.188, 0.373), (-0.5726, 1.119, 0.3244), (-0.5726, 1.061, 0.2633), (-0.5726, 1.016, 0.1922), (-0.5726, 0.9862, 0.1136), (-0.5726, 0.972, 0.03069), (-0.5726, 0.9728, 0.0), (-0.6, 0.9728, 0.0), (-1.0, 0.9728, 0.0), (-2.171, 1.725, 0.03916), (-2.171, 1.711, 0.1018), (-2.171, 1.685, 0.1605), (-2.171, 1.648, 0.2131), (-2.171, 1.602, 0.2575), (-2.171, 1.548, 0.292), (-2.171, 1.488, 0.3152), (-2.171, 1.425, 0.3264), (-2.171, 1.361, 0.325), (-2.171, 1.298, 0.3111), (-2.171, 1.239, 0.2853), (-2.171, 1.187, 0.2485), (-2.171, 1.143, 0.2021), (-2.171, 1.108, 0.148), (-2.171, 1.085, 0.08819), (-2.171, 1.074, 0.025), (-2.171, 1.074, 0.0), (-2.0, 1.074, 0.0), (-2.173, 1.826, 0.05133), (-2.173, 1.808, 0.1335), (-2.173, 1.774, 0.2105), (-2.173, 1.726, 0.2794), (-2.173, 1.665, 0.3375), (-2.173, 1.594, 0.3828), (-2.173, 1.516, 0.4132), (-2.173, 1.433, 0.4279), (-2.173, 1.349, 0.426), (-2.173, 1.267, 0.4078), (-2.173, 1.19, 0.374), (-2.173, 1.121, 0.3257), (-2.173, 1.062, 0.265), (-2.173, 1.017, 0.194), (-2.173, 0.9868, 0.1156), (-2.173, 0.9721, 0.03277), (-2.173, 0.9729, 0.0), (-0.56, 1.4, -9.537e-08), (-0.5659, 1.2, 0.0), (-2.2, -5.985, 0.0), (-2.2, -6.886, 0.9), (-2.2, -6.8, 0.9), (-2.2, -5.9, 0.0), (-2.2, 7.5, 0.9), (-2.2, 7.5, 0.0), (-2.2, 7.3, 0.0), (-2.2, 7.3, 0.9), (-2.2, 7.5, 1.0), (-2.0, 7.5, 1.0), (-2.0, 7.5, 0.9), (-2.0, 7.3, 1.0), (-2.2, 7.3, 1.0), (-2.0, 7.3, 0.0), (-2.0, 7.5, 0.0), (-2.0, -7.0, 1.0), (-2.1, -7.0, 1.0), (-2.1, -7.0, 0.9), (-2.0, -7.0, 0.9), (-0.6, -4.3, 0.7), (-0.6, -4.7, 0.7), (-0.2243, -4.7, 0.7), (-0.3398, -4.5, 0.7), (-0.2243, -4.3, 0.7), (-2.0, -6.1, 0.0), (-2.0, -5.9, 0.0), (-1.824, -5.9, 0.0), (-1.77, -5.994, 9.537e-08), (-1.376, -5.9, 0.0), (-1.0, -5.9, 0.0), (-1.0, -6.1, 0.0), (-1.43, -5.994, 9.537e-08), (-0.2243, 1.2, 0.7), (-0.6, 1.2, 0.7), (-0.6, 0.7, 0.2), (-0.1699, 1.106, 0.6057), (-0.6, -5.2, 0.2), (-0.1699, -4.794, 0.6057), (-2.2, -5.2, 0.9), (-2.2, -6.8, 1.0), (-2.2, -5.2, 1.0), (-0.6, 7.5, 1.0), (-0.6, 7.5, 0.9), (-1.0, -7.0, 1.0), (-1.0, -6.8, 1.0), (-2.0, -6.8, 1.0), (-1.0, 7.3, 0.0), (-1.0, 7.5, 0.0), (-0.6, 2.1, 0.2), (-0.6, 1.6, 0.7), (-0.2243, 1.6, 0.7), (-0.1699, 1.694, 0.6057), (-2.2, -6.887, 1.0), (-2.192, -6.93, 1.0), (-2.171, -6.967, 1.0), (-2.138, -6.991, 1.0), (-0.3398, 1.4, 0.7), (-0.6, -3.8, 0.2), (-0.1699, -4.206, 0.6057), (-0.6, -7.0, 0.9), (-0.6, -6.1, 0.0), (-0.35, -6.475, 0.375), (-2.1, -6.1, 0.0), (-2.2, 1.6, 1.0), (-2.0, 1.6, 1.0), (-2.0, 4.4, 1.0), (-2.2, 4.4, 1.0), (-0.6, 7.3, 1.0), (-2.2, 5.6, 1.0), (-2.0, 5.6, 1.0), (-2.0, -0.8021, 0.7), (-2.0, -0.8021, 0.2), (-2.0, 0.7, 0.2), (-2.0, 1.2, 0.7), (-2.0, -0.8021, 0.0), (-2.2, -0.8021, 0.0), (-2.2, 0.9711, 0.0), (-2.2, -0.8021, 1.0), (-2.0, -0.8021, 1.0), (-2.0, 1.2, 1.0), (-2.2, 1.2, 1.0), (-1.0, -0.8021, 0.0), (-2.2, 1.6, 0.9), (-2.2, 1.2, 0.9), (-2.2, 4.4, 0.9), (-1.0, -5.2, 0.0), (-2.0, -5.2, 0.0), (-2.0, -5.2, 1.0), (-2.0, -4.3, 1.0), (-2.2, -4.3, 1.0), (-2.2, -5.2, 0.0), (-2.2, -4.929, 0.0), (-2.2, -0.8, 0.9), (-2.2, -4.3, 0.9), (-1.26, -5.7, 0.0), (-1.43, -5.406, 0.0), (-1.94, -5.7, 0.0), (-1.77, -5.406, 0.0), (-2.0, 1.6, 0.7), (-2.0, -4.7, 0.7), (-2.0, -4.3, 0.7), (-1.0, 2.1, 0.2), (-1.0, 3.92, 0.2), (-2.0, 3.92, 0.2), (-2.0, 2.1, 0.2), (-2.2, 5.6, 0.9), (-2.0, 4.22, 0.7), (-2.0, 5.6, 0.7), (-0.6, 4.22, 0.7), (-0.6, 3.92, 0.2), (-1.0, -3.8, 0.2), (-0.6, -0.8021, 0.2), (-1.0, -0.8021, 0.2), (-1.0, 4.22, 0.7), (-1.0, 7.3, 1.0), (-1.276, 7.3, 1.0), (-1.276, 7.3, 0.7), (-1.0, 7.3, 0.7), (-0.5659, 1.6, 0.0), (-0.5726, 1.827, 0.0), (-0.6, 1.827, 0.0), (-0.6, 4.4, 0.0), (-0.6, -5.9, 0.0), (-0.6, -5.2, 0.0), (-0.5659, -4.3, 0.0), (-0.06389, -4.346, 0.0), (-0.1182, -4.382, 0.0), (-0.06389, -4.654, 0.0), (-0.1182, -4.618, 9.537e-08), (-0.1544, -4.436, 0.0), (-0.1544, -4.564, 0.0), (-0.1665, -4.5, 9.537e-08), (-0.06389, 1.246, 0.0), (-0.1182, 1.282, 0.0), (-0.06389, 1.554, 0.0), (-0.1182, 1.518, 0.0), (-0.1544, 1.336, 0.0), (-0.1544, 1.464, 0.0), (-0.1665, 1.4, 0.0), (-0.6, -0.8021, 0.0), (-0.6, -6.8, 1.0), (-0.6, -6.6, 0.7), (-1.0, -6.6, 0.7), (-1.0, 0.7, 0.2), (-1.0, 7.5, 1.0), (-1.0, -7.0, 0.9), (-0.5, 5.6, 0.0), (-0.5, 6.5, -1.907e-07), (-0.5, 6.75, -9.537e-08), (-0.6, 6.75, 0.0), (-0.6, 7.1, 0.0), (-1.0, -4.3, 0.7), (-1.0, -6.1, 0.2), (-0.6, -6.1, 0.2), (-1.0, 1.6, 0.7), (-1.0, 1.2, 0.7), (-0.6, 7.1, 0.2), (-0.6, -7.0, 1.0), (-1.0, 7.5, 0.9), (-0.6, 7.5, 0.0), (-1.0, 7.5, 0.3052), (-1.0, -4.7, 0.7), (-1.0, -5.2, 0.2), (-0.6, 5.6, 0.7), (-0.3, 5.3, 1.0), (-1.0, 5.6, 0.7), (-0.5, 7.3, 0.7), (-0.5726, -4.073, 0.0), (-0.6, -4.073, 0.0), (-2.0, -3.8, 0.2), (-0.6, 5.05, 0.0), (-0.5, 5.05, 1.907e-07), (-0.1699, 5.094, 0.0), (-0.3398, 4.8, 0.0), (-0.1699, 4.506, 9.537e-08), (-2.0, 7.3, 0.7), (-2.0, 4.4, 0.0), (-2.2, 4.4, 0.0), (-2.2, 5.05, 0.0), (-2.0, 5.05, 0.0), (-1.0, 5.05, 0.0), (-1.0, 4.4, 0.0), (-1.333, 4.7, 0.0), (-1.346, 4.764, 0.0), (-1.667, 4.7, 0.0), (-1.654, 4.764, 0.0), (-1.382, 4.818, 0.0), (-1.436, 4.854, 0.0), (-1.618, 4.818, 0.0), (-1.564, 4.854, 0.0), (-1.5, 4.867, 0.0), (-0.3, 4.4, 1.0), (-0.06376, 4.646, 1.0), (-0.06376, 4.954, 1.0), (-0.1179, 4.682, 1.0), (-0.154, 4.736, 1.0), (-0.1179, 4.918, 1.0), (-0.154, 4.864, 1.0), (-0.1665, 4.8, 1.0), (-0.9, 5.05, 0.0), (-1.16, 7.1, 0.7), (-1.33, 6.806, 0.7), (-1.84, 7.1, 0.7), (-1.724, 7.3, 0.7), (-1.67, 6.806, 0.7), (-1.84, 4.7, 0.7), (-1.67, 4.994, 0.7), (-1.16, 4.7, 0.7), (-1.33, 4.994, 0.7), (-1.8, 7.5, 0.7948), (-1.05, -6.81, 0.71), (-1.724, 7.3, 1.0), (-1.67, 7.394, 1.0), (-1.33, 7.394, 1.0), (-1.0, -5.2, 1.0), (-1.433, -5.7, 1.0), (-1.446, -5.764, 1.0), (-1.482, -5.818, 1.0), (-1.767, -5.7, 1.0), (-1.754, -5.764, 1.0), (-1.536, -5.854, 1.0), (-1.718, -5.818, 1.0), (-1.664, -5.854, 1.0), (-1.6, -5.867, 1.0), (-2.2, 6.75, 0.0), (-2.2, 5.6, 0.5), (-2.2, 6.5, 0.5), (-2.2, -4.071, 0.0), (-2.2, -4.072, 0.05154), (-2.2, -4.3, 0.381), (-2.2, -4.234, 0.3389), (-2.2, -4.091, 0.134), (-2.2, -4.125, 0.2113), (-2.2, -4.173, 0.2805), (-2.2, 1.829, 0.0), (-2.2, 1.828, 0.05154), (-2.2, 1.6, 0.381), (-2.2, 1.666, 0.3389), (-2.2, 1.809, 0.134), (-2.2, 1.775, 0.2113), (-2.2, 1.727, 0.2805), (-0.6, 7.371, 0.1293), (-0.6, 7.3, 0.1), (-0.6, 7.229, 0.1293), (-2.138, -6.991, 0.9), (-2.138, -6.091, 0.0), (-2.171, -6.967, 0.9), (-2.171, -6.066, 0.0), (-2.192, -6.93, 0.9), (-2.192, -6.029, 0.0), (-2.2, 1.266, 0.4095), (-2.2, 1.2, 0.3804), (-2.2, 1.595, 0.3843), (-2.2, 1.348, 0.4278), (-2.2, 1.433, 0.4296), (-2.2, 1.516, 0.4149), (-2.173, 1.827, 0.0), (-2.171, 1.726, 0.0), (-2.2, 0.9851, 0.1161), (-2.2, 1.016, 0.1948), (-2.2, 1.061, 0.266), (-1.929, 1.726, 0.0), (-1.927, 1.827, 0.0), (-1.0, 1.827, 0.0), (-2.0, 1.726, 0.0), (-2.2, 1.12, 0.327), (-2.2, 0.9704, 0.03291), (-2.2, 1.189, 0.3755), (-2.173, -4.073, 0.0), (-2.171, -4.174, 0.0), (-2.2, -4.915, 0.1161), (-2.2, -4.884, 0.1948), (-2.2, -4.839, 0.266), (-2.2, -4.552, 0.4278), (-2.2, -4.467, 0.4296), (-2.2, -4.384, 0.4149), (-1.929, -4.174, 0.0), (-1.927, -4.073, 0.0), (-2.2, -4.93, 0.03291), (-2.2, -4.305, 0.3843), (-2.2, -4.78, 0.327), (-2.2, -4.634, 0.4095), (-2.2, -4.711, 0.3755), (-1.0, -4.073, 0.0), (-2.0, -4.174, 0.0), (1.446, -5.636, 1.0), (1.482, -5.582, 1.0), (1.754, -5.636, 1.0), (1.718, -5.582, 1.0), (1.536, -5.546, 1.0), (1.664, -5.546, 1.0), (1.6, -5.533, 1.0), (-1.754, -5.636, 1.0), (-1.664, -5.546, 1.0), (-1.6, -5.533, 1.0), (-1.718, -5.582, 1.0), (-1.446, -5.636, 1.0), (-1.482, -5.582, 1.0), (-1.536, -5.546, 1.0), (0.6, 7.3, 0.3), (0.6, 7.371, 0.2707), (0.35, 7.371, 0.2707), (0.35, 7.3, 0.3), (-0.35, 7.3, 0.1), (-0.35, 7.229, 0.1293), (-0.35, 7.371, 0.1293), (0.6, 7.229, 0.2707), (0.35, 7.229, 0.2707), (-1.936, -6.496, 0.3957), (1.936, -6.496, 0.3957), (-1.05, -6.71, 0.61), (-1.05, -6.51, 0.41), (-1.654, 4.636, 0.0), (-1.618, 4.582, 0.0), (-1.346, 4.636, 0.0), (-1.382, 4.582, 0.0), (-1.564, 4.546, 0.0), (-1.5, 4.533, 0.0), (-1.436, 4.546, 9.537e-08), (1.346, 7.036, 9.537e-08), (1.382, 6.982, 0.0), (-1.5, 6.933, 0.0), (-1.436, 6.946, 0.0), (-1.654, 7.036, 0.0), (-1.618, 6.982, 0.0), (-1.564, 6.946, 0.0), (-1.33, 4.406, 0.7), (1.436, 6.946, 0.0), (1.5, 6.933, 9.537e-08), (1.67, 4.406, 0.7), (1.33, 4.406, 0.7), (-1.346, 7.036, 0.0), (-1.333, 7.1, 0.0), (-1.346, 7.164, 0.0), (-1.382, 7.218, 0.0), (-1.654, 7.164, 0.0), (-1.667, 7.1, 0.0), (-1.618, 7.218, 0.0), (-1.436, 7.254, 9.537e-08), (-1.5, 7.267, 0.0), (-1.564, 7.254, 0.0), (1.618, 4.582, 9.537e-08), (1.564, 4.546, 0.0), (1.654, 7.036, 9.537e-08), (1.667, 7.1, 0.0), (1.618, 6.982, 0.0), (1.564, 6.946, 0.0), (1.564, 7.254, 0.0), (1.5, 7.267, 9.537e-08), (1.382, 7.218, 0.0), (1.346, 7.164, 9.537e-08), (1.654, 7.164, 9.537e-08), (1.618, 7.218, 0.0), (1.333, 7.1, 0.0), (1.436, 7.254, 0.0), (1.654, 4.636, 0.0), (1.346, 4.636, 9.537e-08), (1.382, 4.582, 9.537e-08), (1.436, 4.546, 0.0), (1.5, 4.533, 9.537e-08), (-1.67, 4.406, 0.7), (-1.382, 6.982, 0.0), (-0.9, 6.75, 9.537e-08), (-1.0, 6.75, 0.0), (0.9, 6.75, 9.537e-08), (1.0, 6.75, 0.0), (2.0, 6.75, 0.0), (-2.0, 6.75, 0.0), (-2.2, 5.05, 0.5), (-2.2, 5.05, 0.21), (2.2, 5.05, 0.21), (2.2, 5.05, 0.5)], [], [(0, 1, 2), (0, 2, 3), (4, 0, 5), (4, 5, 6), (6, 7, 8), (6, 8, 4), (9, 4, 8), (9, 8, 10), (11, 12, 13), (11, 13, 10), (3, 14, 5), (3, 5, 0), (7, 15, 16), (7, 16, 14), (17, 18, 19), (19, 20, 21), (19, 21, 17), (10, 8, 3), (10, 3, 11), (7, 14, 3), (7, 3, 8), (6, 22, 15), (6, 15, 7), (15, 23, 24), (15, 24, 16), (5, 25, 22), (5, 22, 6), (14, 16, 25), (14, 25, 5), (25, 26, 27), (25, 27, 22), (22, 27, 23), (22, 23, 15), (16, 24, 26), (16, 26, 25), (18, 9, 10), (18, 10, 13), (17, 21, 28), (17, 28, 12), (13, 29, 19), (13, 19, 18), (13, 12, 28), (30, 29, 13), (28, 30, 13), (31, 32, 33), (31, 33, 34), (35, 36, 37), (35, 37, 31), (36, 35, 38), (36, 38, 39), (40, 41, 38), (40, 38, 35), (42, 41, 43), (42, 43, 44), (32, 31, 37), (32, 37, 45), (39, 45, 46), (39, 46, 47), (48, 49, 50), (50, 51, 52), (50, 52, 48), (41, 42, 32), (41, 32, 38), (39, 38, 32), (39, 32, 45), (36, 39, 47), (36, 47, 53), (47, 46, 54), (47, 54, 55), (37, 36, 53), (37, 53, 56), (45, 37, 56), (45, 56, 46), (56, 53, 57), (56, 57, 58), (53, 47, 55), (53, 55, 57), (46, 56, 58), (46, 58, 54), (49, 43, 41), (49, 41, 40), (50, 44, 59), (50, 59, 51), (43, 49, 48), (43, 48, 60), (59, 44, 43), (43, 60, 61), (43, 61, 59), (62, 63, 64), (64, 65, 66), (67, 62, 64), (64, 66, 67), (68, 69, 70), (68, 70, 71), (72, 65, 64), (68, 71, 72), (64, 68, 72), (69, 68, 73), (73, 74, 75), (76, 69, 73), (73, 75, 76), (74, 73, 77), (77, 78, 79), (80, 74, 77), (77, 79, 80), (81, 82, 83), (81, 83, 84), (85, 78, 77), (81, 84, 85), (77, 81, 85), (82, 81, 63), (63, 62, 86), (87, 82, 63), (63, 86, 87), (88, 89, 90), (88, 90, 91), (92, 93, 88), (91, 92, 88), (88, 93, 94), (88, 94, 95), (96, 97, 98), (88, 95, 96), (88, 96, 98), (99, 98, 97), (99, 97, 100), (101, 102, 99), (100, 101, 99), (103, 99, 102), (103, 102, 104), (105, 106, 103), (104, 105, 103), (103, 106, 107), (103, 107, 108), (109, 110, 111), (103, 108, 109), (103, 109, 111), (89, 111, 110), (89, 110, 112), (113, 90, 89), (112, 113, 89), (114, 115, 116), (114, 116, 117), (118, 119, 114), (117, 118, 114), (114, 119, 120), (114, 120, 121), (122, 123, 124), (114, 121, 122), (114, 122, 124), (125, 124, 123), (125, 123, 126), (127, 128, 125), (126, 127, 125), (129, 125, 128), (129, 128, 130), (131, 132, 129), (130, 131, 129), (129, 132, 133), (129, 133, 134), (135, 136, 137), (129, 134, 135), (129, 135, 137), (115, 137, 136), (115, 136, 138), (139, 116, 115), (138, 139, 115), (140, 141, 142), (142, 143, 144), (145, 140, 142), (142, 144, 145), (146, 147, 148), (146, 148, 149), (150, 143, 142), (146, 149, 150), (142, 146, 150), (147, 146, 151), (151, 152, 153), (154, 147, 151), (151, 153, 154), (152, 151, 155), (155, 156, 157), (158, 152, 155), (155, 157, 158), (159, 160, 161), (159, 161, 162), (163, 156, 155), (159, 162, 163), (155, 159, 163), (160, 159, 141), (141, 140, 164), (165, 160, 141), (141, 164, 165), (166, 167, 168), (166, 168, 169), (170, 171, 172), (170, 172, 173), (174, 175, 176), (174, 176, 173), (177, 178, 179), (177, 179, 180), (174, 181, 182), (182, 183, 175), (182, 175, 174), (184, 169, 168), (184, 168, 185), (186, 187, 179), (186, 179, 178), (188, 189, 190), (188, 190, 191), (192, 193, 189), (192, 189, 188), (189, 194, 195), (189, 195, 190), (196, 197, 178), (196, 178, 177), (184, 185, 171), (184, 171, 170), (192, 188, 186), (192, 186, 198), (188, 191, 187), (188, 187, 186), (199, 192, 198), (199, 198, 181), (200, 201, 167), (200, 167, 166), (198, 186, 178), (198, 178, 197), (191, 200, 166), (191, 166, 187), (180, 184, 170), (180, 170, 177), (193, 202, 194), (193, 194, 189), (180, 179, 169), (180, 169, 184), (202, 193, 192), (192, 199, 203), (192, 203, 202), (177, 170, 173), (177, 173, 196), (187, 166, 169), (187, 169, 179), (173, 176, 204), (173, 204, 196), (198, 205, 182), (198, 182, 181), (196, 204, 206), (196, 206, 197), (198, 197, 206), (206, 207, 205), (206, 205, 198), (208, 209, 210), (208, 210, 211), (212, 213, 214), (212, 214, 215), (216, 213, 217), (216, 217, 218), (219, 220, 221), (219, 221, 222), (223, 224, 216), (216, 218, 225), (216, 225, 223), (226, 227, 210), (226, 210, 209), (228, 222, 221), (228, 221, 229), (230, 231, 232), (230, 232, 233), (234, 230, 233), (234, 233, 235), (233, 232, 236), (233, 236, 237), (238, 219, 222), (238, 222, 239), (226, 212, 215), (226, 215, 227), (234, 240, 228), (234, 228, 230), (230, 228, 229), (230, 229, 231), (241, 224, 240), (241, 240, 234), (242, 208, 211), (242, 211, 243), (240, 239, 222), (240, 222, 228), (231, 229, 208), (231, 208, 242), (220, 219, 212), (220, 212, 226), (235, 233, 237), (235, 237, 244), (220, 226, 209), (220, 209, 221), (234, 235, 244), (244, 245, 241), (244, 241, 234), (219, 238, 213), (219, 213, 212), (229, 221, 209), (229, 209, 208), (213, 238, 246), (213, 246, 217), (240, 224, 223), (240, 223, 247), (238, 239, 248), (238, 248, 246), (248, 239, 240), (240, 247, 249), (240, 249, 248), (250, 251, 252), (252, 253, 254), (255, 250, 252), (252, 254, 255), (256, 257, 258), (256, 258, 259), (260, 253, 252), (256, 259, 260), (252, 256, 260), (257, 256, 261), (261, 262, 263), (264, 257, 261), (261, 263, 264), (262, 261, 265), (265, 266, 267), (268, 262, 265), (265, 267, 268), (269, 270, 271), (269, 271, 272), (273, 266, 265), (269, 272, 273), (265, 269, 273), (270, 269, 251), (251, 250, 274), (275, 270, 251), (251, 274, 275), (276, 277, 278), (278, 279, 280), (281, 276, 278), (278, 280, 281), (282, 283, 284), (282, 284, 285), (286, 279, 278), (282, 285, 286), (278, 282, 286), (283, 282, 287), (287, 288, 289), (290, 283, 287), (287, 289, 290), (288, 287, 291), (291, 292, 293), (294, 288, 291), (291, 293, 294), (295, 296, 297), (295, 297, 298), (299, 292, 291), (295, 298, 299), (291, 295, 299), (296, 295, 277), (277, 276, 300), (301, 296, 277), (277, 300, 301), (302, 303, 304), (305, 302, 304), (306, 307, 305), (308, 309, 306), (305, 304, 310), (308, 306, 305), (305, 310, 308), (311, 312, 313), (311, 313, 314), (315, 316, 317), (315, 317, 302), (318, 319, 320), (318, 320, 321), (322, 323, 319), (319, 318, 324), (324, 325, 322), (319, 324, 322), (326, 327, 328), (326, 328, 329), (330, 331, 332), (332, 333, 334), (334, 335, 330), (332, 334, 330), (335, 322, 336), (335, 336, 337), (325, 324, 312), (312, 311, 331), (331, 330, 325), (312, 331, 325), (338, 339, 340), (338, 340, 341), (335, 334, 327), (327, 326, 323), (323, 322, 335), (327, 323, 335), (342, 337, 54), (58, 57, 343), (342, 54, 58), (342, 58, 343), (330, 335, 337), (330, 337, 342), (322, 325, 343), (322, 343, 336), (325, 330, 342), (325, 342, 343), (344, 345, 346), (344, 346, 347), (348, 349, 344), (350, 351, 348), (344, 347, 352), (352, 350, 348), (352, 348, 344), (353, 354, 355), (353, 355, 356), (341, 340, 357), (341, 357, 358), (359, 345, 344), (359, 344, 360), (357, 340, 339), (359, 361, 362), (359, 362, 363), (364, 357, 339), (365, 366, 364), (339, 359, 363), (363, 365, 364), (339, 363, 364), (367, 368, 369), (367, 369, 370), (371, 372, 373), (367, 370, 374), (374, 371, 373), (374, 373, 367), (375, 376, 377), (375, 377, 378), (356, 355, 379), (356, 379, 380), (381, 368, 367), (381, 367, 382), (379, 355, 354), (354, 381, 382), (383, 379, 354), (354, 382, 383), (384, 385, 386), (384, 386, 387), (388, 389, 390), (384, 387, 391), (388, 390, 384), (391, 388, 384), (392, 393, 394), (392, 394, 395), (396, 385, 384), (396, 384, 397), (398, 399, 400), (398, 400, 401), (398, 401, 402), (402, 403, 404), (404, 405, 398), (402, 404, 398), (406, 407, 408), (406, 408, 409), (410, 411, 412), (412, 413, 414), (414, 415, 410), (412, 414, 410), (414, 416, 417), (414, 417, 403), (392, 395, 405), (405, 404, 413), (413, 412, 392), (405, 413, 392), (418, 419, 420), (418, 420, 421), (406, 409, 415), (415, 414, 403), (403, 402, 406), (415, 403, 406), (26, 422, 423), (423, 417, 23), (27, 26, 423), (423, 23, 27), (413, 422, 416), (413, 416, 414), (403, 417, 423), (403, 423, 404), (404, 423, 422), (404, 422, 413), (424, 425, 426), (424, 426, 427), (428, 419, 418), (429, 430, 428), (431, 429, 428), (418, 424, 427), (427, 431, 428), (418, 427, 428), (432, 433, 434), (432, 434, 435), (419, 428, 436), (419, 436, 420), (437, 438, 439), (437, 439, 424), (421, 420, 436), (436, 440, 441), (436, 441, 442), (443, 444, 437), (436, 442, 445), (445, 443, 437), (421, 436, 445), (445, 437, 421), (446, 447, 448), (446, 448, 449), (450, 433, 432), (451, 452, 450), (453, 451, 450), (432, 446, 449), (449, 453, 450), (432, 449, 450), (433, 450, 454), (433, 454, 434), (455, 456, 457), (455, 457, 446), (435, 434, 454), (454, 456, 455), (454, 455, 435), (311, 332, 331), (333, 327, 334), (318, 312, 324), (326, 319, 323), (411, 392, 412), (409, 410, 415), (395, 398, 405), (401, 406, 402), (315, 302, 305), (315, 305, 458), (311, 314, 459), (311, 459, 332), (326, 329, 320), (326, 320, 319), (339, 338, 345), (339, 345, 359), (354, 353, 368), (354, 368, 381), (376, 375, 385), (376, 385, 396), (411, 460, 393), (411, 393, 392), (401, 400, 407), (401, 407, 406), (437, 424, 418), (437, 418, 421), (455, 446, 432), (455, 432, 435), (305, 307, 461), (305, 461, 458), (304, 303, 386), (304, 386, 462), (463, 464, 465), (463, 465, 466), (467, 468, 469), (467, 469, 470), (471, 472, 350), (471, 350, 352), (473, 474, 371), (473, 371, 374), (475, 467, 470), (475, 470, 476), (477, 471, 352), (477, 352, 347), (478, 473, 374), (478, 374, 370), (310, 304, 462), (310, 462, 479), (480, 463, 466), (480, 466, 481), (389, 388, 482), (389, 482, 309), (483, 484, 485), (483, 485, 486), (309, 308, 487), (309, 487, 389), (488, 489, 490), (488, 490, 491), (388, 391, 492), (388, 492, 482), (484, 493, 494), (484, 494, 485), (387, 386, 303), (387, 303, 495), (496, 497, 498), (496, 498, 499), (391, 387, 495), (391, 495, 492), (493, 496, 499), (493, 499, 494), (447, 475, 476), (447, 476, 444), (425, 477, 347), (425, 347, 346), (361, 478, 370), (361, 370, 369), (438, 437, 444), (438, 444, 476), (469, 441, 440), (438, 476, 470), (470, 469, 440), (470, 440, 438), (316, 315, 497), (316, 497, 496), (484, 483, 500), (316, 496, 493), (484, 500, 316), (493, 484, 316), (501, 502, 365), (501, 365, 363), (503, 504, 431), (503, 431, 427), (445, 442, 453), (445, 453, 449), (502, 372, 366), (502, 366, 365), (504, 351, 429), (504, 429, 431), (442, 441, 451), (442, 451, 453), (505, 501, 363), (505, 363, 362), (506, 503, 427), (506, 427, 426), (443, 445, 449), (443, 449, 448), (468, 451, 441), (468, 441, 469), (472, 429, 351), (472, 351, 350), (474, 366, 372), (474, 372, 371), (308, 310, 479), (308, 479, 487), (489, 480, 481), (489, 481, 490), (369, 505, 362), (369, 362, 361), (346, 506, 426), (346, 426, 425), (444, 443, 448), (444, 448, 447), (507, 508, 509), (509, 510, 511), (512, 507, 509), (509, 511, 512), (513, 514, 515), (513, 515, 516), (517, 510, 509), (513, 516, 517), (509, 513, 517), (514, 513, 518), (518, 519, 520), (521, 514, 518), (518, 520, 521), (519, 518, 522), (522, 523, 524), (525, 519, 522), (522, 524, 525), (526, 527, 528), (526, 528, 529), (530, 523, 522), (526, 529, 530), (522, 526, 530), (527, 526, 508), (508, 507, 531), (532, 527, 508), (508, 531, 532), (533, 534, 535), (535, 536, 537), (538, 533, 535), (535, 537, 538), (539, 540, 541), (539, 541, 542), (543, 536, 535), (539, 542, 543), (535, 539, 543), (540, 539, 544), (544, 545, 546), (547, 540, 544), (544, 546, 547), (545, 544, 548), (548, 549, 550), (551, 545, 548), (548, 550, 551), (552, 553, 554), (552, 554, 555), (556, 549, 548), (552, 555, 556), (548, 552, 556), (553, 552, 534), (534, 533, 557), (558, 553, 534), (534, 557, 558), (559, 560, 561), (559, 561, 562), (563, 564, 559), (562, 563, 559), (559, 564, 565), (559, 565, 566), (567, 568, 569), (559, 566, 567), (559, 567, 569), (570, 569, 568), (570, 568, 571), (572, 573, 570), (571, 572, 570), (574, 570, 573), (574, 573, 575), (576, 577, 574), (575, 576, 574), (574, 577, 578), (574, 578, 579), (580, 581, 582), (574, 579, 580), (574, 580, 582), (560, 582, 581), (560, 581, 583), (584, 561, 560), (583, 584, 560), (585, 586, 587), (585, 587, 588), (586, 589, 590), (586, 590, 587), (589, 591, 592), (589, 592, 590), (591, 593, 594), (591, 594, 592), (593, 595, 596), (593, 596, 594), (595, 597, 598), (595, 598, 596), (597, 599, 600), (597, 600, 598), (599, 601, 602), (599, 602, 600), (601, 603, 604), (601, 604, 602), (603, 605, 606), (603, 606, 604), (605, 607, 608), (605, 608, 606), (607, 609, 610), (607, 610, 608), (609, 611, 612), (609, 612, 610), (611, 613, 614), (611, 614, 612), (613, 615, 616), (613, 616, 614), (615, 617, 618), (615, 618, 616), (588, 587, 619), (588, 619, 620), (587, 590, 621), (587, 621, 619), (590, 592, 622), (590, 622, 621), (592, 594, 623), (592, 623, 622), (594, 596, 624), (594, 624, 623), (596, 598, 625), (596, 625, 624), (598, 600, 626), (598, 626, 625), (600, 602, 627), (600, 627, 626), (602, 604, 628), (602, 628, 627), (604, 606, 629), (604, 629, 628), (606, 608, 630), (606, 630, 629), (608, 610, 631), (608, 631, 630), (610, 612, 632), (610, 632, 631), (612, 614, 633), (612, 633, 632), (614, 616, 634), (614, 634, 633), (634, 616, 618), (618, 635, 636), (636, 637, 634), (618, 636, 634), (638, 639, 586), (638, 586, 585), (639, 640, 589), (639, 589, 586), (640, 641, 591), (640, 591, 589), (641, 642, 593), (641, 593, 591), (642, 643, 595), (642, 595, 593), (643, 644, 597), (643, 597, 595), (644, 645, 599), (644, 599, 597), (645, 646, 601), (645, 601, 599), (646, 647, 603), (646, 603, 601), (647, 648, 605), (647, 605, 603), (648, 649, 607), (648, 607, 605), (649, 650, 609), (649, 609, 607), (650, 651, 611), (650, 611, 609), (651, 652, 613), (651, 613, 611), (652, 653, 615), (652, 615, 613), (615, 653, 654), (655, 617, 615), (654, 655, 615), (656, 657, 639), (656, 639, 638), (657, 658, 640), (657, 640, 639), (658, 659, 641), (658, 641, 640), (659, 660, 642), (659, 642, 641), (660, 661, 643), (660, 643, 642), (661, 662, 644), (661, 644, 643), (662, 663, 645), (662, 645, 644), (663, 664, 646), (663, 646, 645), (664, 665, 647), (664, 647, 646), (665, 666, 648), (665, 648, 647), (666, 667, 649), (666, 649, 648), (667, 668, 650), (667, 650, 649), (668, 669, 651), (668, 651, 650), (669, 670, 652), (669, 652, 651), (670, 671, 653), (670, 653, 652), (671, 672, 654), (671, 654, 653), (620, 619, 673), (619, 621, 673), (621, 622, 673), (622, 623, 673), (623, 624, 673), (624, 625, 673), (625, 626, 673), (626, 627, 673), (627, 628, 673), (628, 629, 673), (629, 630, 673), (630, 631, 673), (631, 632, 673), (632, 633, 673), (633, 634, 673), (634, 637, 673), (674, 675, 676), (674, 676, 677), (675, 678, 679), (675, 679, 676), (678, 680, 681), (678, 681, 679), (680, 682, 683), (680, 683, 681), (682, 684, 685), (682, 685, 683), (684, 686, 687), (684, 687, 685), (686, 688, 689), (686, 689, 687), (688, 690, 691), (688, 691, 689), (690, 692, 693), (690, 693, 691), (692, 694, 695), (692, 695, 693), (694, 696, 697), (694, 697, 695), (696, 698, 699), (696, 699, 697), (698, 700, 701), (698, 701, 699), (700, 702, 703), (700, 703, 701), (702, 704, 705), (702, 705, 703), (704, 706, 707), (704, 707, 705), (677, 676, 708), (677, 708, 709), (676, 679, 710), (676, 710, 708), (679, 681, 711), (679, 711, 710), (681, 683, 712), (681, 712, 711), (683, 685, 713), (683, 713, 712), (685, 687, 714), (685, 714, 713), (687, 689, 715), (687, 715, 714), (689, 691, 716), (689, 716, 715), (691, 693, 717), (691, 717, 716), (693, 695, 718), (693, 718, 717), (695, 697, 719), (695, 719, 718), (697, 699, 720), (697, 720, 719), (699, 701, 721), (699, 721, 720), (701, 703, 722), (701, 722, 721), (703, 705, 723), (703, 723, 722), (723, 705, 707), (723, 707, 724), (725, 726, 723), (724, 725, 723), (727, 728, 675), (727, 675, 674), (728, 729, 678), (728, 678, 675), (729, 730, 680), (729, 680, 678), (730, 731, 682), (730, 682, 680), (731, 732, 684), (731, 684, 682), (732, 733, 686), (732, 686, 684), (733, 734, 688), (733, 688, 686), (734, 735, 690), (734, 690, 688), (735, 736, 692), (735, 692, 690), (736, 737, 694), (736, 694, 692), (737, 738, 696), (737, 696, 694), (738, 739, 698), (738, 698, 696), (739, 740, 700), (739, 700, 698), (740, 741, 702), (740, 702, 700), (741, 742, 704), (741, 704, 702), (704, 742, 743), (744, 706, 704), (743, 744, 704), (745, 746, 728), (745, 728, 727), (746, 747, 729), (746, 729, 728), (747, 748, 730), (747, 730, 729), (748, 749, 731), (748, 731, 730), (749, 750, 732), (749, 732, 731), (750, 751, 733), (750, 733, 732), (751, 752, 734), (751, 734, 733), (752, 753, 735), (752, 735, 734), (753, 754, 736), (753, 736, 735), (754, 755, 737), (754, 737, 736), (755, 756, 738), (755, 738, 737), (756, 757, 739), (756, 739, 738), (757, 758, 740), (757, 740, 739), (758, 759, 741), (758, 741, 740), (759, 760, 742), (759, 742, 741), (760, 761, 743), (760, 743, 742), (709, 708, 762), (708, 710, 762), (710, 711, 762), (711, 712, 762), (712, 713, 762), (713, 714, 762), (714, 715, 762), (715, 716, 762), (716, 717, 762), (717, 718, 762), (718, 719, 762), (719, 720, 762), (720, 721, 762), (721, 722, 762), (722, 723, 762), (723, 726, 763), (723, 763, 762), (764, 765, 766), (764, 766, 767), (768, 769, 770), (768, 770, 771), (768, 772, 773), (768, 773, 774), (775, 776, 774), (775, 774, 773), (777, 778, 771), (777, 771, 770), (779, 780, 781), (779, 781, 782), (783, 784, 785), (785, 786, 787), (785, 787, 783), (788, 789, 790), (788, 790, 791), (792, 793, 794), (788, 791, 795), (795, 792, 794), (788, 795, 794), (796, 797, 798), (799, 800, 801), (796, 798, 799), (799, 801, 796), (802, 784, 783), (803, 804, 805), (802, 783, 803), (803, 805, 802), (806, 807, 808), (806, 808, 766), (809, 810, 811), (809, 811, 812), (813, 779, 814), (813, 814, 815), (816, 817, 778), (816, 778, 777), (818, 819, 820), (820, 821, 822), (822, 823, 818), (820, 822, 818), (824, 808, 814), (814, 779, 782), (782, 825, 826), (826, 827, 824), (824, 814, 782), (782, 826, 824), (797, 818, 823), (828, 798, 797), (823, 828, 797), (785, 829, 830), (830, 831, 832), (832, 786, 785), (830, 832, 785), (833, 834, 430), (833, 430, 439), (436, 835, 836), (438, 440, 436), (833, 439, 438), (438, 436, 836), (836, 833, 438), (780, 794, 837), (780, 837, 781), (838, 839, 840), (838, 840, 841), (809, 812, 842), (809, 842, 843), (844, 776, 775), (844, 775, 845), (846, 847, 848), (846, 848, 849), (850, 851, 744), (744, 743, 761), (761, 852, 850), (744, 761, 850), (853, 854, 855), (853, 855, 856), (851, 857, 724), (707, 706, 744), (851, 724, 707), (707, 744, 851), (858, 838, 854), (858, 854, 859), (860, 839, 838), (860, 838, 858), (854, 838, 841), (854, 841, 855), (861, 862, 635), (618, 617, 655), (861, 635, 618), (618, 655, 861), (807, 863, 864), (807, 864, 865), (866, 861, 655), (655, 654, 672), (672, 867, 866), (655, 672, 866), (868, 853, 863), (868, 863, 869), (793, 861, 866), (793, 866, 765), (808, 807, 865), (808, 865, 814), (793, 792, 870), (861, 793, 870), (871, 790, 789), (872, 871, 789), (861, 870, 873), (872, 789, 862), (861, 873, 872), (862, 861, 872), (869, 863, 807), (869, 807, 806), (841, 874, 847), (841, 847, 855), (875, 865, 864), (875, 864, 876), (877, 878, 879), (877, 879, 880), (881, 844, 839), (881, 839, 860), (846, 856, 855), (846, 855, 847), (845, 882, 883), (845, 883, 840), (30, 884, 885), (886, 887, 20), (886, 20, 19), (29, 30, 885), (886, 19, 29), (885, 886, 29), (859, 854, 853), (859, 853, 868), (841, 840, 883), (841, 883, 874), (874, 883, 879), (874, 879, 878), (888, 889, 890), (888, 890, 829), (891, 884, 30), (891, 30, 28), (20, 887, 880), (891, 28, 21), (21, 20, 880), (891, 21, 880), (892, 893, 894), (892, 894, 895), (896, 897, 898), (898, 899, 900), (901, 896, 898), (898, 900, 901), (820, 819, 887), (820, 887, 886), (902, 903, 904), (902, 904, 905), (904, 903, 906), (904, 906, 907), (637, 636, 904), (908, 909, 673), (637, 904, 907), (910, 911, 908), (912, 910, 908), (673, 637, 907), (673, 907, 913), (912, 908, 673), (914, 912, 673), (673, 913, 915), (916, 914, 673), (915, 916, 673), (763, 917, 918), (763, 918, 919), (897, 896, 762), (762, 763, 919), (762, 919, 920), (921, 922, 897), (923, 921, 897), (762, 920, 924), (762, 924, 925), (923, 897, 762), (762, 925, 926), (926, 923, 762), (927, 928, 917), (917, 763, 726), (726, 725, 927), (917, 726, 927), (815, 929, 930), (815, 930, 931), (889, 932, 796), (889, 796, 890), (933, 809, 843), (933, 843, 892), (456, 934, 836), (836, 835, 452), (457, 456, 836), (836, 452, 457), (935, 936, 937), (937, 938, 939), (940, 941, 935), (937, 939, 940), (937, 940, 935), (888, 829, 785), (888, 785, 942), (943, 944, 930), (943, 930, 929), (945, 818, 797), (945, 797, 946), (877, 819, 818), (877, 818, 945), (390, 947, 811), (810, 948, 949), (810, 949, 397), (384, 390, 811), (810, 397, 384), (811, 810, 384), (950, 951, 931), (950, 931, 952), (810, 953, 400), (399, 954, 817), (810, 400, 399), (817, 955, 810), (399, 817, 810), (956, 784, 802), (956, 802, 957), (946, 797, 796), (946, 796, 932), (834, 902, 905), (834, 905, 835), (956, 942, 785), (956, 785, 784), (958, 959, 960), (958, 960, 961), (962, 961, 884), (962, 884, 891), (842, 963, 964), (842, 964, 843), (876, 864, 856), (876, 856, 846), (909, 908, 928), (928, 927, 965), (966, 909, 928), (928, 965, 966), (863, 853, 856), (863, 856, 864), (829, 890, 967), (829, 967, 830), (876, 846, 849), (876, 849, 968), (893, 964, 961), (893, 961, 962), (899, 898, 969), (899, 969, 970), (971, 972, 899), (936, 935, 971), (973, 974, 936), (899, 970, 975), (975, 973, 936), (936, 971, 899), (975, 936, 899), (775, 976, 882), (775, 882, 845), (769, 776, 844), (769, 844, 881), (977, 978, 979), (977, 979, 980), (839, 844, 845), (839, 845, 840), (981, 982, 983), (978, 977, 984), (978, 984, 985), (986, 981, 983), (987, 986, 983), (978, 985, 988), (978, 988, 989), (990, 987, 983), (978, 989, 991), (991, 990, 983), (983, 978, 991), (944, 992, 993), (944, 993, 930), (961, 964, 963), (961, 963, 958), (796, 801, 967), (796, 967, 890), (802, 805, 992), (802, 992, 944), (952, 931, 930), (952, 930, 993), (960, 959, 994), (960, 994, 995), (996, 997, 998), (999, 996, 998), (960, 995, 1000), (960, 1000, 1001), (1002, 999, 998), (1003, 1002, 998), (998, 960, 1001), (1004, 1003, 998), (1001, 1004, 998), (961, 960, 998), (961, 998, 884), (884, 998, 997), (884, 997, 885), (982, 899, 972), (1005, 983, 982), (972, 1005, 982), (976, 1006, 1007), (976, 1007, 1008), (962, 882, 976), (1009, 894, 893), (1010, 1009, 893), (962, 976, 1008), (1010, 893, 962), (1008, 1010, 962), (962, 891, 1011), (962, 1011, 1012), (1013, 883, 882), (962, 1012, 1014), (1014, 1013, 882), (882, 962, 1014), (875, 876, 942), (875, 942, 956), (847, 946, 932), (847, 932, 848), (817, 954, 394), (817, 394, 393), (407, 400, 953), (408, 407, 953), (778, 817, 393), (778, 393, 460), (408, 953, 772), (778, 460, 1015), (1015, 408, 772), (772, 778, 1015), (878, 877, 945), (878, 945, 874), (874, 945, 946), (874, 946, 847), (968, 888, 942), (968, 942, 876), (934, 788, 1016), (1016, 1017, 1018), (934, 1016, 1018), (185, 168, 780), (171, 185, 780), (934, 1018, 172), (172, 171, 780), (780, 934, 172), (933, 892, 895), (933, 895, 1019), (1020, 775, 773), (933, 1019, 1021), (1021, 1020, 773), (773, 933, 1021), (849, 848, 932), (849, 932, 889), (929, 183, 182), (205, 207, 956), (943, 929, 182), (205, 956, 957), (943, 182, 205), (205, 957, 943), (843, 964, 893), (843, 893, 892), (883, 891, 880), (883, 880, 879), (968, 849, 889), (968, 889, 888), (819, 877, 880), (819, 880, 887), (905, 904, 862), (905, 862, 789), (904, 636, 635), (904, 635, 862), (927, 725, 724), (927, 724, 857), (938, 955, 817), (938, 817, 816), (951, 813, 815), (951, 815, 931), (835, 905, 789), (835, 789, 788), (802, 944, 943), (802, 943, 957), (875, 956, 1022), (875, 1022, 865), (183, 929, 815), (815, 1022, 956), (956, 207, 206), (956, 206, 204), (175, 183, 815), (176, 175, 815), (815, 956, 204), (815, 204, 176), (814, 865, 1023), (814, 1023, 1024), (1022, 815, 814), (1025, 1026, 1022), (1027, 1025, 1022), (814, 1024, 1028), (814, 1028, 1029), (1027, 1022, 814), (1030, 1027, 814), (814, 1029, 1031), (814, 1031, 1030), (779, 813, 934), (779, 934, 780), (773, 772, 953), (773, 953, 933), (1032, 770, 769), (769, 881, 1033), (1033, 1034, 2), (1, 1032, 769), (769, 1033, 2), (769, 2, 1), (933, 953, 810), (933, 810, 809), (813, 951, 836), (813, 836, 934), (1035, 850, 868), (868, 869, 1036), (868, 1036, 1037), (1038, 1035, 868), (1039, 1038, 868), (868, 1037, 1040), (1041, 1039, 868), (868, 1040, 1041), (1042, 980, 860), (860, 858, 1043), (860, 1043, 1044), (1045, 1042, 860), (1046, 1045, 860), (860, 1044, 1047), (1048, 1046, 860), (860, 1047, 1048), (951, 950, 833), (951, 833, 836), (767, 766, 808), (767, 808, 824), (866, 806, 766), (866, 766, 765), (771, 778, 772), (771, 772, 768), (774, 776, 769), (774, 769, 768), (938, 948, 491), (938, 491, 490), (466, 465, 955), (938, 490, 481), (481, 466, 955), (938, 481, 955), (937, 947, 390), (937, 390, 378), (949, 948, 938), (937, 378, 377), (377, 949, 938), (937, 377, 938), (781, 837, 1049), (781, 1049, 1050), (1050, 1049, 1051), (1050, 1051, 1052), (1052, 1051, 1053), (1052, 1053, 1054), (1054, 1053, 764), (1054, 764, 767), (782, 781, 1050), (782, 1050, 825), (825, 1050, 1052), (825, 1052, 826), (826, 1052, 1054), (826, 1054, 827), (827, 1054, 767), (827, 767, 824), (837, 794, 793), (793, 765, 764), (764, 1053, 1051), (1051, 1049, 837), (837, 793, 764), (764, 1051, 837), (859, 1055, 1056), (859, 1056, 1057), (1043, 858, 859), (1058, 1043, 859), (859, 1057, 1059), (1060, 1058, 859), (1059, 1060, 859), (1061, 745, 727), (1061, 727, 1062), (1063, 759, 758), (1063, 758, 1064), (1064, 758, 757), (1064, 757, 1065), (1057, 753, 752), (1057, 752, 1059), (1044, 749, 748), (1044, 748, 1047), (1059, 752, 751), (1059, 751, 1060), (1066, 674, 677), (1066, 677, 1067), (1056, 754, 753), (1056, 753, 1057), (1068, 1067, 677), (677, 709, 901), (900, 1068, 677), (677, 901, 900), (1045, 745, 1061), (1045, 1061, 1042), (977, 1069, 1066), (1067, 1068, 982), (977, 1066, 1067), (1067, 982, 977), (1065, 757, 756), (1065, 756, 1070), (1060, 751, 750), (1060, 750, 1058), (850, 852, 1071), (850, 1071, 1063), (859, 868, 850), (1072, 1055, 859), (1070, 1072, 859), (859, 850, 1063), (859, 1063, 1064), (1065, 1070, 859), (1064, 1065, 859), (761, 760, 1071), (761, 1071, 852), (1055, 1072, 755), (755, 754, 1056), (755, 1056, 1055), (1071, 760, 759), (1071, 759, 1063), (1046, 746, 745), (1046, 745, 1045), (1048, 747, 746), (1048, 746, 1046), (1068, 900, 899), (1068, 899, 982), (1047, 748, 747), (1047, 747, 1048), (901, 709, 896), (709, 762, 896), (1043, 1058, 750), (750, 749, 1044), (750, 1044, 1043), (980, 1042, 1061), (1061, 1062, 1069), (1069, 977, 980), (1061, 1069, 980), (1069, 1062, 727), (727, 674, 1066), (727, 1066, 1069), (1070, 756, 755), (1070, 755, 1072), (1073, 656, 638), (1073, 638, 1074), (1075, 670, 669), (1075, 669, 1076), (1076, 669, 668), (1076, 668, 1077), (1078, 664, 663), (1078, 663, 1079), (1037, 660, 659), (1037, 659, 1040), (1079, 663, 662), (1079, 662, 1080), (1081, 585, 588), (1081, 588, 1082), (866, 867, 1083), (866, 1083, 1075), (869, 806, 866), (1084, 1036, 869), (1080, 1084, 869), (866, 1075, 1076), (866, 1076, 1077), (1079, 1080, 869), (1078, 1079, 869), (869, 866, 1077), (869, 1077, 1085), (1086, 1078, 869), (869, 1085, 1087), (1087, 1086, 869), (1086, 665, 664), (1086, 664, 1078), (1088, 1082, 588), (588, 620, 966), (965, 1088, 588), (588, 966, 965), (1038, 656, 1073), (1038, 1073, 1035), (1077, 668, 667), (1077, 667, 1085), (1080, 662, 661), (1080, 661, 1084), (672, 671, 1083), (672, 1083, 867), (1087, 666, 665), (1087, 665, 1086), (1083, 671, 670), (1083, 670, 1075), (1039, 657, 656), (1039, 656, 1038), (1041, 658, 657), (1041, 657, 1039), (850, 1035, 1073), (1073, 1074, 1089), (1089, 851, 850), (1073, 1089, 850), (1040, 659, 658), (1040, 658, 1041), (966, 620, 909), (620, 673, 909), (1088, 965, 927), (1088, 927, 857), (1036, 1084, 661), (661, 660, 1037), (661, 1037, 1036), (851, 1089, 1081), (1082, 1088, 857), (851, 1081, 1082), (1082, 857, 851), (1089, 1074, 638), (638, 585, 1081), (638, 1081, 1089), (1085, 667, 666), (1085, 666, 1087), (1090, 1091, 1092), (1090, 1092, 1093), (1093, 1092, 1094), (1093, 1094, 1095), (1095, 1094, 1096), (1095, 1096, 1097), (1097, 1096, 1098), (1097, 1098, 1099), (1099, 1098, 1100), (1099, 1100, 1101), (1101, 1100, 1102), (1101, 1102, 1103), (1103, 1102, 1104), (1103, 1104, 1105), (1105, 1104, 1106), (1105, 1106, 1107), (1107, 1106, 1108), (1107, 1108, 1109), (1109, 1108, 1110), (1109, 1110, 1111), (1111, 1110, 1112), (1111, 1112, 1113), (1113, 1112, 1114), (1113, 1114, 1115), (1115, 1114, 1116), (1115, 1116, 1117), (1117, 1116, 1118), (1117, 1118, 1119), (1119, 1118, 1120), (1119, 1120, 1121), (1121, 1120, 1122), (1121, 1122, 1123), (1091, 1124, 1125), (1091, 1125, 1092), (1092, 1125, 1126), (1092, 1126, 1094), (1094, 1126, 1127), (1094, 1127, 1096), (1096, 1127, 1128), (1096, 1128, 1098), (1098, 1128, 1129), (1098, 1129, 1100), (1100, 1129, 1130), (1100, 1130, 1102), (1102, 1130, 1131), (1102, 1131, 1104), (1104, 1131, 1132), (1104, 1132, 1106), (1106, 1132, 1133), (1106, 1133, 1108), (1108, 1133, 1134), (1108, 1134, 1110), (1110, 1134, 1135), (1110, 1135, 1112), (1112, 1135, 1136), (1112, 1136, 1114), (1114, 1136, 1137), (1114, 1137, 1116), (1116, 1137, 1138), (1116, 1138, 1118), (1118, 1138, 1139), (1118, 1139, 1120), (1122, 1120, 1139), (1139, 1140, 1141), (1142, 1122, 1139), (1139, 1141, 1142), (1143, 1090, 1093), (1143, 1093, 1144), (1144, 1093, 1095), (1144, 1095, 1145), (1145, 1095, 1097), (1145, 1097, 1146), (1146, 1097, 1099), (1146, 1099, 1147), (1147, 1099, 1101), (1147, 1101, 1148), (1148, 1101, 1103), (1148, 1103, 1149), (1149, 1103, 1105), (1149, 1105, 1150), (1150, 1105, 1107), (1150, 1107, 1151), (1151, 1107, 1109), (1151, 1109, 1152), (1152, 1109, 1111), (1152, 1111, 1153), (1153, 1111, 1113), (1153, 1113, 1154), (1154, 1113, 1115), (1154, 1115, 1155), (1155, 1115, 1117), (1155, 1117, 1156), (1156, 1117, 1119), (1156, 1119, 1157), (1157, 1119, 1121), (1157, 1121, 1158), (1159, 1158, 1121), (1121, 1123, 1160), (1121, 1160, 1159), (1161, 1143, 1144), (1161, 1144, 1162), (1162, 1144, 1145), (1162, 1145, 1163), (1163, 1145, 1146), (1163, 1146, 1164), (1164, 1146, 1147), (1164, 1147, 1165), (1165, 1147, 1148), (1165, 1148, 1166), (1166, 1148, 1149), (1166, 1149, 1167), (1167, 1149, 1150), (1167, 1150, 1168), (1168, 1150, 1151), (1168, 1151, 1169), (1169, 1151, 1152), (1169, 1152, 1170), (1170, 1152, 1153), (1170, 1153, 1171), (1171, 1153, 1154), (1171, 1154, 1172), (1172, 1154, 1155), (1172, 1155, 1173), (1173, 1155, 1156), (1173, 1156, 1174), (1174, 1156, 1157), (1174, 1157, 1175), (1175, 1157, 1158), (1175, 1158, 1176), (1176, 1158, 1159), (1176, 1159, 1177), (1124, 1178, 1125), (1125, 1178, 1126), (1126, 1178, 1127), (1127, 1178, 1128), (1128, 1178, 1129), (1129, 1178, 1130), (1130, 1178, 1131), (1131, 1178, 1132), (1132, 1178, 1133), (1133, 1178, 1134), (1134, 1178, 1135), (1135, 1178, 1136), (1136, 1178, 1137), (1137, 1178, 1138), (1138, 1178, 1139), (1139, 1178, 1140), (1179, 1180, 1181), (1179, 1181, 1182), (1182, 1181, 1183), (1182, 1183, 1184), (1184, 1183, 1185), (1184, 1185, 1186), (1186, 1185, 1187), (1186, 1187, 1188), (1188, 1187, 1189), (1188, 1189, 1190), (1190, 1189, 1191), (1190, 1191, 1192), (1192, 1191, 1193), (1192, 1193, 1194), (1194, 1193, 1195), (1194, 1195, 1196), (1196, 1195, 1197), (1196, 1197, 1198), (1198, 1197, 1199), (1198, 1199, 1200), (1200, 1199, 1201), (1200, 1201, 1202), (1202, 1201, 1203), (1202, 1203, 1204), (1204, 1203, 1205), (1204, 1205, 1206), (1206, 1205, 1207), (1206, 1207, 1208), (1208, 1207, 1209), (1208, 1209, 1210), (1210, 1209, 1211), (1210, 1211, 1212), (1180, 1213, 1214), (1180, 1214, 1181), (1181, 1214, 1215), (1181, 1215, 1183), (1183, 1215, 1216), (1183, 1216, 1185), (1185, 1216, 1217), (1185, 1217, 1187), (1187, 1217, 1218), (1187, 1218, 1189), (1189, 1218, 1219), (1189, 1219, 1191), (1191, 1219, 1220), (1191, 1220, 1193), (1193, 1220, 1221), (1193, 1221, 1195), (1195, 1221, 1222), (1195, 1222, 1197), (1197, 1222, 1223), (1197, 1223, 1199), (1199, 1223, 1224), (1199, 1224, 1201), (1201, 1224, 1225), (1201, 1225, 1203), (1203, 1225, 1226), (1203, 1226, 1205), (1205, 1226, 1227), (1205, 1227, 1207), (1207, 1227, 1228), (1207, 1228, 1209), (1211, 1209, 1228), (1228, 1229, 1230), (1231, 1211, 1228), (1228, 1230, 1231), (1232, 1179, 1182), (1232, 1182, 1233), (1233, 1182, 1184), (1233, 1184, 1234), (1234, 1184, 1186), (1234, 1186, 1235), (1235, 1186, 1188), (1235, 1188, 1236), (1236, 1188, 1190), (1236, 1190, 1237), (1237, 1190, 1192), (1237, 1192, 1238), (1238, 1192, 1194), (1238, 1194, 1239), (1239, 1194, 1196), (1239, 1196, 1240), (1240, 1196, 1198), (1240, 1198, 1241), (1241, 1198, 1200), (1241, 1200, 1242), (1242, 1200, 1202), (1242, 1202, 1243), (1243, 1202, 1204), (1243, 1204, 1244), (1244, 1204, 1206), (1244, 1206, 1245), (1245, 1206, 1208), (1245, 1208, 1246), (1246, 1208, 1210), (1246, 1210, 1247), (1248, 1247, 1210), (1210, 1212, 1249), (1210, 1249, 1248), (1250, 1232, 1233), (1250, 1233, 1251), (1251, 1233, 1234), (1251, 1234, 1252), (1252, 1234, 1235), (1252, 1235, 1253), (1253, 1235, 1236), (1253, 1236, 1254), (1254, 1236, 1237), (1254, 1237, 1255), (1255, 1237, 1238), (1255, 1238, 1256), (1256, 1238, 1239), (1256, 1239, 1257), (1257, 1239, 1240), (1257, 1240, 1258), (1258, 1240, 1241), (1258, 1241, 1259), (1259, 1241, 1242), (1259, 1242, 1260), (1260, 1242, 1243), (1260, 1243, 1261), (1261, 1243, 1244), (1261, 1244, 1262), (1262, 1244, 1245), (1262, 1245, 1263), (1263, 1245, 1246), (1263, 1246, 1264), (1264, 1246, 1247), (1264, 1247, 1265), (1265, 1247, 1248), (1265, 1248, 1266), (1213, 1267, 1214), (1214, 1267, 1215), (1215, 1267, 1216), (1216, 1267, 1217), (1217, 1267, 1218), (1218, 1267, 1219), (1219, 1267, 1220), (1220, 1267, 1221), (1221, 1267, 1222), (1222, 1267, 1223), (1223, 1267, 1224), (1224, 1267, 1225), (1225, 1267, 1226), (1226, 1267, 1227), (1227, 1267, 1228), (1228, 1267, 1268), (1228, 1268, 1229), (1269, 1270, 1271), (1269, 1271, 1272), (1273, 1274, 1275), (1273, 1275, 1276), (1273, 1277, 1278), (1273, 1278, 1279), (1280, 1278, 1277), (1280, 1277, 1281), (1282, 1275, 1274), (1282, 1274, 1283), (1284, 1285, 1286), (1284, 1286, 1287), (1288, 1289, 1290), (1291, 1292, 1288), (1290, 1291, 1288), (1293, 1294, 1295), (1293, 1295, 1296), (1297, 1298, 1299), (1293, 1296, 1300), (1300, 1297, 1299), (1299, 1293, 1300), (1301, 1302, 1303), (1303, 801, 800), (1304, 1301, 1303), (1303, 800, 1304), (1290, 1289, 1305), (1305, 805, 804), (1306, 1290, 1305), (1305, 804, 1306), (1307, 1271, 1308), (1307, 1308, 1309), (1310, 812, 811), (1310, 811, 1311), (1312, 1313, 1314), (1312, 1314, 1284), (1315, 1282, 1283), (1315, 1283, 1316), (820, 1317, 1318), (1318, 1319, 1320), (1320, 821, 820), (1318, 1320, 820), (1314, 1308, 1321), (1321, 1322, 1323), (1323, 1324, 1285), (1285, 1284, 1314), (1314, 1321, 1323), (1323, 1285, 1314), (1319, 1318, 1302), (1302, 1301, 1325), (1302, 1325, 1319), (830, 1326, 1288), (1288, 1292, 1327), (1327, 831, 830), (1288, 1327, 830), (1328, 1329, 1330), (1328, 1330, 360), (344, 349, 833), (1328, 360, 344), (1328, 344, 833), (1287, 1286, 1331), (1287, 1331, 1293), (1332, 1333, 1334), (1332, 1334, 1335), (1310, 1336, 842), (1310, 842, 812), (1337, 1338, 1280), (1337, 1280, 1281), (1339, 1340, 1341), (1339, 1341, 1342), (1249, 1343, 1344), (1344, 1345, 1266), (1266, 1248, 1249), (1344, 1266, 1249), (1346, 1347, 1348), (1346, 1348, 1349), (1231, 1350, 1343), (1343, 1249, 1212), (1211, 1231, 1343), (1343, 1212, 1211), (1351, 1352, 1349), (1351, 1349, 1332), (1353, 1351, 1332), (1353, 1332, 1335), (1349, 1348, 1333), (1349, 1333, 1332), (1142, 1354, 1355), (1355, 1160, 1123), (1122, 1142, 1355), (1355, 1123, 1122), (1309, 1356, 1357), (1309, 1357, 1358), (1160, 1355, 1359), (1359, 1360, 1177), (1177, 1159, 1160), (1359, 1177, 1160), (1361, 1362, 1358), (1361, 1358, 1346), (1294, 1272, 1359), (1294, 1359, 1355), (1308, 1314, 1356), (1308, 1356, 1309), (1298, 1297, 1363), (1298, 1363, 1364), (1365, 1295, 1294), (1365, 1294, 1355), (1354, 1298, 1364), (1366, 1365, 1355), (1354, 1364, 1366), (1366, 1355, 1354), (1362, 1307, 1309), (1362, 1309, 1358), (1333, 1348, 1342), (1333, 1342, 1367), (1368, 1369, 1357), (1368, 1357, 1356), (1370, 1371, 1372), (1370, 1372, 1373), (1374, 1353, 1335), (1374, 1335, 1337), (1339, 1342, 1348), (1339, 1348, 1347), (1338, 1334, 1375), (1338, 1375, 1376), (885, 1377, 61), (885, 61, 60), (52, 1378, 886), (885, 60, 48), (48, 52, 886), (48, 886, 885), (1352, 1361, 1346), (1352, 1346, 1349), (1333, 1367, 1375), (1333, 1375, 1334), (1367, 1373, 1372), (1367, 1372, 1375), (1379, 1326, 1380), (1379, 1380, 1381), (1371, 1378, 52), (1371, 52, 51), (61, 1377, 1382), (1371, 51, 59), (59, 61, 1382), (1382, 1371, 59), (1383, 1384, 1385), (1383, 1385, 1386), (898, 897, 1387), (1388, 1389, 1390), (898, 1387, 1388), (1388, 1390, 898), (820, 886, 1378), (820, 1378, 1317), (902, 1391, 1392), (902, 1392, 903), (906, 903, 1392), (1392, 1141, 1140), (1178, 1393, 908), (906, 1392, 1140), (908, 911, 1394), (908, 1394, 1395), (1396, 906, 1140), (1397, 1396, 1140), (1178, 908, 1395), (1178, 1395, 1398), (1397, 1140, 1178), (1399, 1397, 1178), (1178, 1398, 1400), (1178, 1400, 1399), (918, 917, 1268), (1267, 1387, 897), (1401, 918, 1268), (1402, 1401, 1268), (897, 922, 1403), (897, 1403, 1404), (1402, 1268, 1267), (1405, 1402, 1267), (1267, 897, 1404), (1267, 1404, 1406), (1407, 1405, 1267), (1267, 1406, 1407), (917, 928, 1408), (1408, 1230, 1229), (1229, 1268, 917), (1408, 1229, 917), (1313, 1409, 1410), (1313, 1410, 1411), (1381, 1380, 1303), (1381, 1303, 1412), (1413, 1383, 1336), (1413, 1336, 1310), (1414, 1299, 383), (382, 367, 1328), (1414, 383, 382), (1414, 382, 1328), (937, 936, 1415), (1415, 1416, 1417), (1417, 1418, 1419), (937, 1415, 1417), (1417, 1419, 937), (1379, 1420, 1288), (1379, 1288, 1326), (1421, 1411, 1410), (1421, 1410, 1422), (1423, 1424, 1302), (1423, 1302, 1318), (1370, 1423, 1318), (1370, 1318, 1317), (811, 947, 306), (811, 306, 317), (500, 1425, 1311), (811, 317, 316), (316, 500, 1311), (316, 1311, 811), (950, 952, 1409), (950, 1409, 1426), (320, 1427, 1311), (1311, 1428, 1316), (1316, 1429, 321), (321, 320, 1311), (1311, 1316, 321), (1430, 1431, 1305), (1430, 1305, 1289), (1424, 1412, 1303), (1424, 1303, 1302), (834, 1329, 1391), (834, 1391, 902), (1430, 1289, 1288), (1430, 1288, 1420), (958, 1432, 1433), (958, 1433, 959), (1434, 1382, 1377), (1434, 1377, 1432), (842, 1336, 1435), (842, 1435, 963), (1369, 1339, 1347), (1369, 1347, 1357), (928, 908, 1393), (1436, 1437, 1408), (928, 1393, 1436), (1436, 1408, 928), (1358, 1357, 1347), (1358, 1347, 1346), (1326, 830, 967), (1326, 967, 1380), (1369, 1438, 1340), (1369, 1340, 1339), (1386, 1434, 1432), (1386, 1432, 1435), (969, 898, 1390), (1390, 1439, 1440), (1440, 1415, 936), (936, 974, 1441), (936, 1441, 1442), (1390, 1440, 936), (1443, 969, 1390), (1390, 936, 1442), (1390, 1442, 1443), (1280, 1338, 1376), (1280, 1376, 1444), (1276, 1374, 1337), (1276, 1337, 1281), (1445, 1446, 1447), (1445, 1447, 1448), (1335, 1334, 1338), (1335, 1338, 1337), (1449, 1450, 1451), (1449, 1451, 1452), (1453, 1445, 1448), (1454, 1453, 1448), (1449, 1452, 1455), (1449, 1455, 1456), (1457, 1454, 1448), (1458, 1457, 1448), (1448, 1449, 1456), (1459, 1458, 1448), (1456, 1459, 1448), (1422, 1410, 993), (1422, 993, 992), (1432, 958, 963), (1432, 963, 1435), (1303, 1380, 967), (1303, 967, 801), (1305, 1422, 992), (1305, 992, 805), (952, 993, 1410), (952, 1410, 1409), (1460, 997, 996), (1460, 996, 1461), (994, 959, 1433), (1462, 994, 1433), (1460, 1461, 1463), (1460, 1463, 1464), (1465, 1462, 1433), (1466, 1465, 1433), (1433, 1460, 1464), (1467, 1466, 1433), (1433, 1464, 1467), (1432, 1377, 1460), (1432, 1460, 1433), (1377, 885, 997), (1377, 997, 1460), (1439, 1390, 1450), (1450, 1449, 1468), (1450, 1468, 1439), (1444, 1376, 1434), (1386, 1385, 1469), (1386, 1469, 1470), (1471, 1472, 1444), (1473, 1471, 1444), (1434, 1386, 1470), (1473, 1444, 1434), (1434, 1470, 1473), (1376, 1375, 1474), (1376, 1474, 1475), (1476, 1382, 1434), (1376, 1475, 1477), (1477, 1476, 1434), (1376, 1477, 1434), (1368, 1430, 1420), (1368, 1420, 1369), (1342, 1341, 1412), (1342, 1412, 1424), (1427, 320, 329), (1427, 329, 328), (313, 1429, 1316), (314, 313, 1316), (1279, 1427, 328), (1279, 328, 1478), (314, 1316, 1283), (1279, 1478, 459), (459, 314, 1283), (1279, 459, 1283), (1373, 1367, 1423), (1373, 1423, 1370), (1367, 1342, 1424), (1367, 1424, 1423), (1438, 1369, 1420), (1438, 1420, 1379), (1287, 1293, 243), (243, 211, 210), (227, 215, 214), (1287, 243, 210), (1287, 210, 227), (214, 1479, 1414), (1287, 227, 214), (1287, 214, 1414), (1278, 1280, 1480), (1278, 1480, 1481), (1384, 1383, 1413), (1278, 1481, 1482), (1482, 1384, 1413), (1278, 1482, 1413), (1340, 1381, 1412), (1340, 1412, 1341), (1421, 1431, 1430), (1430, 249, 247), (223, 225, 1411), (1421, 1430, 247), (223, 1411, 1421), (1421, 247, 223), (1336, 1383, 1386), (1336, 1386, 1435), (1375, 1372, 1371), (1375, 1371, 1382), (1438, 1379, 1381), (1438, 1381, 1340), (1317, 1378, 1371), (1317, 1371, 1370), (1391, 1298, 1354), (1391, 1354, 1392), (1392, 1354, 1142), (1392, 1142, 1141), (1408, 1350, 1231), (1408, 1231, 1230), (1419, 1315, 1316), (1419, 1316, 1428), (1426, 1409, 1313), (1426, 1313, 1312), (1329, 1299, 1298), (1329, 1298, 1391), (1305, 1431, 1421), (1305, 1421, 1422), (1368, 1356, 1483), (1368, 1483, 1430), (1313, 1411, 225), (225, 218, 217), (1430, 1483, 1313), (248, 249, 1430), (246, 248, 1430), (1313, 225, 217), (246, 1430, 1313), (217, 246, 1313), (1314, 1313, 1483), (1483, 1484, 1485), (1483, 1485, 1486), (1487, 1356, 1314), (1488, 1487, 1314), (1314, 1483, 1486), (1314, 1486, 1489), (1490, 1488, 1314), (1491, 1490, 1314), (1314, 1489, 1492), (1314, 1492, 1491), (1284, 1287, 1414), (1284, 1414, 1312), (1278, 1413, 1427), (1278, 1427, 1279), (1276, 1275, 1493), (1493, 34, 33), (1494, 1374, 1276), (33, 1495, 1494), (1276, 1493, 33), (33, 1494, 1276), (1413, 1310, 1311), (1413, 1311, 1427), (1312, 1414, 1328), (1312, 1328, 1426), (1361, 1344, 1496), (1361, 1496, 1497), (1498, 1362, 1361), (1499, 1498, 1361), (1361, 1497, 1500), (1361, 1500, 1501), (1502, 1499, 1361), (1501, 1502, 1361), (1353, 1446, 1503), (1353, 1503, 1504), (1505, 1351, 1353), (1506, 1505, 1353), (1353, 1504, 1507), (1353, 1507, 1508), (1509, 1506, 1353), (1508, 1509, 1353), (1426, 1328, 833), (1426, 833, 950), (1270, 1321, 1308), (1270, 1308, 1271), (1359, 1272, 1271), (1359, 1271, 1307), (1274, 1273, 1279), (1274, 1279, 1283), (1277, 1273, 1276), (1277, 1276, 1281), (1428, 498, 1510), (1428, 1510, 1511), (486, 1425, 1419), (1428, 1511, 1512), (1512, 486, 1419), (1419, 1428, 1512), (1419, 1425, 500), (1419, 500, 461), (306, 947, 937), (1419, 461, 307), (307, 306, 937), (937, 1419, 307), (1286, 1513, 1514), (1286, 1514, 1331), (1513, 1515, 1516), (1513, 1516, 1514), (1515, 1517, 1518), (1515, 1518, 1516), (1517, 1270, 1269), (1517, 1269, 1518), (1285, 1324, 1513), (1285, 1513, 1286), (1324, 1323, 1515), (1324, 1515, 1513), (1323, 1322, 1517), (1323, 1517, 1515), (1322, 1321, 1270), (1322, 1270, 1517), (1294, 1293, 1331), (1331, 1514, 1516), (1516, 1518, 1269), (1269, 1272, 1294), (1294, 1331, 1516), (1516, 1269, 1294), (1519, 1520, 1352), (1352, 1351, 1505), (1352, 1505, 1521), (1522, 1519, 1352), (1523, 1522, 1352), (1352, 1521, 1524), (1352, 1524, 1523), (1525, 1526, 1232), (1525, 1232, 1250), (1527, 1528, 1263), (1527, 1263, 1264), (1528, 1529, 1262), (1528, 1262, 1263), (1522, 1523, 1257), (1522, 1257, 1258), (1506, 1509, 1253), (1506, 1253, 1254), (1523, 1524, 1256), (1523, 1256, 1257), (1530, 1531, 1180), (1530, 1180, 1179), (1519, 1522, 1258), (1519, 1258, 1259), (1180, 1531, 1532), (1389, 1388, 1213), (1180, 1532, 1389), (1389, 1213, 1180), (1504, 1503, 1525), (1504, 1525, 1250), (1530, 1533, 1445), (1445, 1450, 1532), (1531, 1530, 1445), (1445, 1532, 1531), (1529, 1534, 1261), (1529, 1261, 1262), (1524, 1521, 1255), (1524, 1255, 1256), (1535, 1345, 1344), (1344, 1361, 1352), (1352, 1520, 1536), (1352, 1536, 1534), (1527, 1535, 1344), (1528, 1527, 1344), (1344, 1352, 1534), (1529, 1528, 1344), (1344, 1534, 1529), (1266, 1345, 1535), (1266, 1535, 1265), (1260, 1536, 1520), (1520, 1519, 1259), (1520, 1259, 1260), (1535, 1527, 1264), (1535, 1264, 1265), (1507, 1504, 1250), (1507, 1250, 1251), (1508, 1507, 1251), (1508, 1251, 1252), (1532, 1450, 1390), (1532, 1390, 1389), (1509, 1508, 1252), (1509, 1252, 1253), (1388, 1387, 1213), (1387, 1267, 1213), (1255, 1521, 1505), (1505, 1506, 1254), (1505, 1254, 1255), (1525, 1503, 1446), (1446, 1445, 1533), (1533, 1526, 1525), (1446, 1533, 1525), (1232, 1526, 1533), (1533, 1530, 1179), (1533, 1179, 1232), (1534, 1536, 1260), (1534, 1260, 1261), (1537, 1538, 1143), (1537, 1143, 1161), (1539, 1540, 1174), (1539, 1174, 1175), (1540, 1541, 1173), (1540, 1173, 1174), (1542, 1543, 1168), (1542, 1168, 1169), (1499, 1502, 1164), (1499, 1164, 1165), (1543, 1544, 1167), (1543, 1167, 1168), (1545, 1546, 1091), (1545, 1091, 1090), (1547, 1360, 1359), (1359, 1307, 1362), (1362, 1498, 1548), (1362, 1548, 1544), (1539, 1547, 1359), (1540, 1539, 1359), (1362, 1544, 1543), (1362, 1543, 1542), (1541, 1540, 1359), (1549, 1541, 1359), (1362, 1542, 1550), (1362, 1550, 1551), (1549, 1359, 1362), (1362, 1551, 1549), (1550, 1542, 1169), (1550, 1169, 1170), (1091, 1546, 1552), (1437, 1436, 1124), (1091, 1552, 1437), (1437, 1124, 1091), (1497, 1496, 1537), (1497, 1537, 1161), (1541, 1549, 1172), (1541, 1172, 1173), (1544, 1548, 1166), (1544, 1166, 1167), (1177, 1360, 1547), (1177, 1547, 1176), (1551, 1550, 1170), (1551, 1170, 1171), (1547, 1539, 1175), (1547, 1175, 1176), (1500, 1497, 1161), (1500, 1161, 1162), (1501, 1500, 1162), (1501, 1162, 1163), (1537, 1496, 1344), (1344, 1343, 1553), (1553, 1538, 1537), (1344, 1553, 1537), (1502, 1501, 1163), (1502, 1163, 1164), (1436, 1393, 1124), (1393, 1178, 1124), (1552, 1350, 1408), (1552, 1408, 1437), (1166, 1548, 1498), (1498, 1499, 1165), (1498, 1165, 1166), (1545, 1553, 1343), (1343, 1350, 1552), (1546, 1545, 1343), (1343, 1552, 1546), (1143, 1538, 1553), (1553, 1545, 1090), (1553, 1090, 1143), (1549, 1551, 1171), (1549, 1171, 1172), (1022, 1026, 1554), (1022, 1554, 1555), (1556, 1023, 865), (1557, 1556, 865), (865, 1022, 1555), (865, 1555, 1558), (1559, 1557, 865), (865, 1558, 1560), (1560, 1559, 865), (1026, 573, 572), (1026, 572, 1554), (1490, 1491, 554), (553, 558, 1490), (554, 553, 1490), (1031, 579, 578), (1031, 578, 1030), (1490, 558, 557), (1490, 557, 1488), (1296, 552, 548), (1296, 548, 1300), (1488, 557, 533), (1488, 533, 1487), (1487, 533, 538), (1487, 538, 1561), (1297, 1300, 548), (548, 544, 1363), (548, 1363, 1297), (790, 871, 570), (570, 574, 791), (570, 791, 790), (1023, 561, 584), (1023, 584, 1024), (792, 795, 582), (582, 560, 870), (582, 870, 792), (1557, 563, 562), (1557, 562, 1556), (1363, 544, 539), (1363, 539, 1364), (1029, 580, 579), (1029, 579, 1031), (1558, 1555, 571), (568, 567, 1558), (571, 568, 1558), (1562, 543, 542), (1562, 542, 1563), (1556, 562, 561), (1556, 561, 1023), (1024, 584, 583), (1024, 583, 1028), (1025, 575, 573), (1025, 573, 1026), (1561, 538, 537), (1561, 537, 1564), (873, 559, 569), (873, 569, 872), (1558, 567, 566), (1558, 566, 1560), (1356, 1487, 1561), (1356, 1561, 1564), (1565, 1484, 1483), (1566, 1565, 1483), (1356, 1564, 1562), (1356, 1562, 1563), (1566, 1483, 1356), (1356, 1563, 1567), (1356, 1567, 1566), (1029, 1028, 583), (581, 580, 1029), (583, 581, 1029), (1557, 1559, 565), (564, 563, 1557), (565, 564, 1557), (1560, 566, 565), (1560, 565, 1559), (1492, 555, 554), (1492, 554, 1491), (1485, 551, 550), (1485, 550, 1486), (1366, 535, 534), (1366, 534, 1365), (1295, 1365, 534), (534, 552, 1296), (534, 1296, 1295), (1027, 576, 575), (1027, 575, 1025), (1027, 1030, 578), (577, 576, 1027), (578, 577, 1027), (1566, 547, 546), (1566, 546, 1565), (1489, 1486, 550), (549, 556, 1489), (550, 549, 1489), (1562, 1564, 537), (536, 543, 1562), (537, 536, 1562), (791, 574, 582), (791, 582, 795), (1364, 539, 535), (1364, 535, 1366), (1565, 546, 545), (1565, 545, 1484), (872, 569, 570), (872, 570, 871), (1554, 572, 571), (1554, 571, 1555), (1484, 545, 551), (1484, 551, 1485), (1563, 542, 541), (1563, 541, 1567), (870, 560, 559), (870, 559, 873), (1566, 1567, 541), (540, 547, 1566), (541, 540, 1566), (1489, 556, 555), (1489, 555, 1492), (1442, 518, 513), (1442, 513, 1443), (975, 508, 526), (975, 526, 973), (1000, 995, 528), (527, 532, 1000), (528, 527, 1000), (1441, 522, 518), (1441, 518, 1442), (1462, 530, 529), (1462, 529, 994), (1466, 525, 524), (1466, 524, 1465), (999, 517, 516), (999, 516, 996), (1001, 531, 507), (1001, 507, 1004), (1462, 1465, 524), (523, 530, 1462), (524, 523, 1462), (1004, 507, 512), (1004, 512, 1003), (1003, 512, 511), (1003, 511, 1002), (1463, 1461, 515), (514, 521, 1463), (515, 514, 1463), (1463, 521, 520), (1463, 520, 1464), (999, 1002, 511), (510, 517, 999), (511, 510, 999), (994, 529, 528), (994, 528, 995), (970, 509, 508), (970, 508, 975), (1464, 520, 519), (1464, 519, 1467), (996, 516, 515), (996, 515, 1461), (1000, 532, 531), (1000, 531, 1001), (1467, 519, 525), (1467, 525, 1466), (969, 1443, 513), (513, 509, 970), (513, 970, 969), (974, 973, 526), (526, 522, 1441), (526, 1441, 974), (1568, 1569, 1570), (1568, 1570, 1571), (1512, 1511, 1572), (1512, 1572, 1573), (452, 451, 468), (452, 468, 467), (447, 446, 457), (475, 447, 457), (457, 452, 467), (457, 467, 475), (450, 452, 835), (788, 934, 456), (454, 450, 835), (788, 456, 454), (454, 835, 788), (458, 461, 500), (500, 483, 1573), (458, 500, 1573), (1574, 497, 315), (458, 1573, 1572), (1574, 315, 458), (1572, 1574, 458), (356, 380, 373), (373, 372, 502), (373, 502, 501), (353, 356, 373), (505, 369, 368), (353, 373, 501), (501, 505, 368), (501, 368, 353), (1575, 1568, 1571), (1575, 1571, 1576), (341, 358, 348), (348, 351, 504), (348, 504, 503), (338, 341, 348), (506, 346, 345), (338, 348, 503), (503, 506, 345), (503, 345, 338), (488, 949, 377), (396, 464, 463), (376, 396, 463), (489, 488, 377), (376, 463, 480), (480, 489, 377), (377, 376, 480), (810, 955, 465), (810, 465, 1569), (1575, 491, 948), (810, 1569, 1568), (1575, 948, 810), (1568, 1575, 810), (1015, 460, 411), (1015, 411, 410), (306, 309, 482), (317, 306, 482), (303, 302, 317), (495, 303, 317), (317, 482, 492), (317, 492, 495), (1329, 1328, 367), (1329, 367, 373), (379, 383, 1299), (1329, 373, 380), (380, 379, 1299), (380, 1299, 1329), (408, 1015, 410), (408, 410, 409), (834, 833, 349), (349, 348, 358), (357, 364, 1330), (834, 349, 358), (357, 1330, 1329), (834, 358, 357), (357, 1329, 834), (1478, 328, 327), (1478, 327, 333), (1511, 1510, 1574), (1511, 1574, 1572), (459, 1478, 333), (459, 333, 332), (1510, 498, 497), (1510, 497, 1574), (834, 835, 436), (428, 430, 834), (436, 428, 834), (949, 488, 1576), (397, 949, 1576), (464, 396, 397), (1570, 464, 397), (397, 1576, 1571), (397, 1571, 1570), (395, 394, 954), (954, 399, 398), (954, 398, 395), (1569, 465, 464), (1569, 464, 1570), (486, 1512, 1573), (486, 1573, 483), (1425, 486, 485), (1311, 1425, 485), (498, 1428, 1311), (499, 498, 1311), (1311, 485, 494), (494, 499, 1311), (491, 1575, 1576), (491, 1576, 488), (359, 360, 1330), (1330, 364, 366), (1330, 366, 474), (478, 361, 359), (1330, 474, 473), (478, 359, 1330), (1330, 473, 478), (375, 378, 390), (390, 389, 487), (375, 390, 487), (462, 386, 385), (375, 487, 479), (462, 385, 375), (479, 462, 375), (430, 429, 472), (430, 472, 471), (425, 424, 439), (477, 425, 439), (439, 430, 471), (439, 471, 477), (318, 321, 1429), (1429, 313, 312), (1429, 312, 318), (924, 300, 276), (924, 276, 925), (915, 274, 250), (915, 250, 916), (918, 298, 297), (918, 297, 919), (920, 919, 297), (296, 301, 920), (297, 296, 920), (910, 912, 254), (253, 260, 910), (254, 253, 910), (1404, 1403, 284), (283, 290, 1404), (284, 283, 1404), (783, 787, 251), (251, 269, 803), (251, 803, 783), (1398, 263, 262), (1398, 262, 1400), (1396, 273, 272), (1396, 272, 906), (800, 799, 295), (295, 291, 1304), (295, 1304, 800), (1405, 294, 293), (1405, 293, 1402), (920, 301, 300), (920, 300, 924), (798, 828, 277), (277, 295, 799), (277, 799, 798), (1290, 1306, 265), (265, 261, 1291), (265, 1291, 1290), (823, 822, 278), (278, 277, 828), (278, 828, 823), (921, 923, 280), (279, 286, 921), (280, 279, 921), (1396, 1397, 267), (266, 273, 1396), (267, 266, 1396), (786, 832, 252), (252, 251, 787), (252, 787, 786), (925, 276, 281), (925, 281, 926), (922, 285, 284), (922, 284, 1403), (1301, 1304, 291), (291, 287, 1325), (291, 1325, 1301), (1395, 1394, 258), (257, 264, 1395), (258, 257, 1395), (1406, 289, 288), (1406, 288, 1407), (821, 1320, 282), (282, 278, 822), (282, 822, 821), (913, 275, 274), (913, 274, 915), (906, 272, 271), (906, 271, 907), (1319, 1325, 287), (287, 282, 1320), (287, 1320, 1319), (921, 286, 285), (921, 285, 922), (910, 260, 259), (910, 259, 911), (831, 1327, 256), (256, 252, 832), (256, 832, 831), (1407, 288, 294), (1407, 294, 1405), (804, 803, 269), (269, 265, 1306), (269, 1306, 804), (911, 259, 258), (911, 258, 1394), (1400, 262, 268), (1400, 268, 1399), (1401, 299, 298), (1401, 298, 918), (1395, 264, 263), (1395, 263, 1398), (1404, 290, 289), (1404, 289, 1406), (926, 281, 280), (926, 280, 923), (1401, 1402, 293), (292, 299, 1401), (293, 292, 1401), (1292, 1291, 261), (261, 256, 1327), (261, 1327, 1292), (914, 255, 254), (914, 254, 912), (916, 250, 255), (916, 255, 914), (1399, 268, 267), (1399, 267, 1397), (913, 907, 271), (270, 275, 913), (271, 270, 913), (214, 213, 216), (214, 216, 1479), (1577, 236, 232), (232, 231, 242), (232, 242, 1577), (195, 1578, 200), (200, 191, 190), (200, 190, 195), (1017, 181, 174), (1017, 174, 1018), (1577, 242, 243), (1299, 1414, 1479), (1479, 1579, 1580), (1299, 1479, 1580), (1577, 243, 1293), (244, 237, 236), (236, 1577, 1293), (1299, 1580, 245), (244, 236, 1293), (1299, 245, 244), (244, 1293, 1299), (1580, 241, 245), (203, 199, 1016), (201, 200, 1578), (780, 168, 167), (780, 167, 201), (203, 1016, 788), (202, 203, 788), (794, 780, 201), (794, 201, 1578), (202, 788, 794), (194, 202, 794), (794, 1578, 195), (195, 194, 794), (1018, 174, 173), (1018, 173, 172), (1016, 199, 181), (1016, 181, 1017), (1479, 216, 224), (1479, 224, 1579), (1579, 224, 241), (1579, 241, 1580), (985, 158, 157), (985, 157, 988), (1007, 99, 103), (1007, 103, 1008), (1473, 77, 73), (1473, 73, 1471), (1445, 1453, 1581), (1445, 1581, 1582), (1583, 1451, 1450), (1584, 1583, 1450), (1445, 1582, 1585), (1445, 1585, 1586), (1587, 1584, 1450), (1445, 1586, 1587), (1445, 1587, 1450), (1588, 113, 112), (1588, 112, 1589), (1590, 84, 83), (1590, 83, 1591), (987, 990, 161), (160, 165, 987), (161, 160, 987), (1592, 80, 79), (1592, 79, 1593), (1475, 129, 137), (1475, 137, 1477), (1594, 85, 84), (1594, 84, 1590), (1459, 134, 133), (1459, 133, 1458), (1457, 131, 130), (1457, 130, 1454), (1581, 127, 126), (1581, 126, 1582), (1583, 117, 116), (1583, 116, 1451), (1476, 115, 114), (1476, 114, 1595), (1596, 109, 108), (1596, 108, 1597), (1469, 63, 81), (1469, 81, 1470), (883, 1013, 1598), (1599, 1011, 891), (883, 1598, 1599), (883, 1599, 891), (1600, 86, 62), (1600, 62, 1601), (1586, 121, 120), (1586, 120, 1587), (1315, 1601, 1602), (1315, 1602, 1603), (1604, 1605, 1282), (1606, 1604, 1282), (1315, 1603, 1607), (1315, 1607, 1608), (1609, 1606, 1282), (1282, 1315, 1608), (1608, 1609, 1282), (1610, 1611, 148), (147, 154, 1610), (148, 147, 1610), (1454, 130, 128), (1454, 128, 1453), (1452, 139, 138), (1452, 138, 1455), (1020, 1006, 976), (1020, 976, 775), (1612, 104, 102), (1612, 102, 1613), (987, 165, 164), (987, 164, 986), (1472, 1480, 1280), (1472, 1280, 1444), (1584, 1587, 120), (119, 118, 1584), (120, 119, 1584), (1614, 1615, 107), (106, 105, 1614), (107, 106, 1614), (1616, 96, 95), (1616, 95, 1617), (1608, 71, 70), (1608, 70, 1609), (1477, 137, 115), (1477, 115, 1476), (1470, 81, 77), (1470, 77, 1473), (1602, 67, 66), (1602, 66, 1603), (1472, 1471, 73), (68, 1481, 1480), (1472, 73, 68), (68, 1480, 1472), (1618, 92, 91), (1618, 91, 1619), (1620, 101, 100), (1620, 100, 1621), (1481, 68, 64), (1481, 64, 1482), (1453, 128, 127), (1453, 127, 1581), (777, 1613, 1620), (777, 1620, 1621), (1619, 1622, 816), (1618, 1619, 816), (777, 1621, 1616), (777, 1616, 1617), (1623, 1618, 816), (816, 777, 1617), (1617, 1623, 816), (1618, 1623, 94), (93, 92, 1618), (94, 93, 1618), (1606, 1609, 70), (69, 76, 1606), (70, 69, 1606), (1613, 102, 101), (1613, 101, 1620), (1011, 141, 159), (1011, 159, 1012), (1019, 88, 98), (1019, 98, 1021), (991, 162, 161), (991, 161, 990), (1607, 72, 71), (1607, 71, 1608), (1624, 153, 152), (1624, 152, 984), (1013, 151, 146), (1013, 146, 1598), (989, 163, 162), (989, 162, 991), (1456, 135, 134), (1456, 134, 1459), (981, 140, 145), (981, 145, 1625), (1599, 142, 141), (1599, 141, 1011), (1585, 122, 121), (1585, 121, 1586), (982, 981, 1625), (982, 1625, 1626), (1624, 984, 977), (1610, 1624, 977), (982, 1626, 1627), (982, 1627, 1628), (1611, 1610, 977), (982, 1628, 1611), (1611, 977, 982), (1457, 1458, 133), (132, 131, 1457), (133, 132, 1457), (1614, 105, 104), (1614, 104, 1612), (1606, 76, 75), (1606, 75, 1604), (1617, 95, 94), (1617, 94, 1623), (1598, 146, 142), (1598, 142, 1599), (1619, 91, 90), (1619, 90, 1622), (1010, 111, 89), (1010, 89, 1009), (1014, 155, 151), (1014, 151, 1013), (1585, 1582, 126), (123, 122, 1585), (126, 123, 1585), (984, 152, 158), (984, 158, 985), (1595, 114, 124), (1595, 124, 1629), (1008, 103, 111), (1008, 111, 1010), (1628, 149, 148), (1628, 148, 1611), (1020, 1021, 98), (98, 99, 1007), (1006, 1020, 98), (98, 1007, 1006), (1012, 159, 155), (1012, 155, 1014), (1629, 124, 125), (1629, 125, 1474), (1584, 118, 117), (1584, 117, 1583), (1605, 74, 80), (1605, 80, 1592), (1625, 145, 144), (1625, 144, 1626), (1622, 90, 113), (1622, 113, 1588), (1594, 1593, 79), (78, 85, 1594), (79, 78, 1594), (1630, 87, 86), (1630, 86, 1600), (1610, 154, 153), (1610, 153, 1624), (1596, 1589, 112), (110, 109, 1596), (112, 110, 1596), (1630, 1591, 83), (82, 87, 1630), (83, 82, 1630), (1601, 62, 67), (1601, 67, 1602), (1456, 1455, 138), (136, 135, 1456), (138, 136, 1456), (1607, 1603, 66), (65, 72, 1607), (66, 65, 1607), (1604, 75, 74), (1604, 74, 1605), (1384, 1482, 64), (64, 63, 1469), (1385, 1384, 64), (64, 1469, 1385), (1474, 125, 129), (1474, 129, 1475), (989, 988, 157), (156, 163, 989), (157, 156, 989), (1451, 116, 139), (1451, 139, 1452), (1616, 1621, 100), (97, 96, 1616), (100, 97, 1616), (1627, 1626, 144), (143, 150, 1627), (144, 143, 1627), (986, 164, 140), (986, 140, 981), (1627, 150, 149), (1627, 149, 1628), (1382, 1476, 1595), (1629, 1474, 1375), (1382, 1595, 1629), (1382, 1629, 1375), (894, 1009, 89), (88, 1019, 895), (894, 89, 88), (88, 895, 894), (1597, 108, 107), (1597, 107, 1615), (1419, 1418, 1631), (1631, 1632, 1315), (1631, 1315, 1419), (1032, 1, 0), (0, 1633, 1634), (1635, 1032, 0), (0, 1634, 1635), (1636, 1493, 1275), (1636, 1275, 1282), (1637, 44, 50), (1637, 50, 1638), (336, 343, 57), (55, 54, 337), (336, 57, 55), (55, 337, 336), (1415, 1440, 49), (49, 40, 1416), (49, 1416, 1415), (940, 4, 9), (940, 9, 941), (1439, 1468, 50), (50, 49, 1440), (50, 1440, 1439), (1416, 40, 35), (1416, 35, 1417), (1634, 816, 1622), (1634, 1622, 1588), (1613, 777, 1635), (1612, 1613, 1635), (1634, 1588, 1589), (1634, 1589, 1596), (1614, 1612, 1635), (1615, 1614, 1635), (1635, 1634, 1596), (1597, 1615, 1635), (1635, 1596, 1597), (972, 971, 18), (18, 17, 1005), (18, 1005, 972), (1632, 1631, 31), (31, 34, 1493), (1636, 1632, 31), (31, 1493, 1636), (1636, 1282, 1605), (1636, 1605, 1592), (1601, 1315, 1632), (1600, 1601, 1632), (1636, 1592, 1593), (1636, 1593, 1594), (1630, 1600, 1632), (1591, 1630, 1632), (1632, 1636, 1594), (1590, 1591, 1632), (1632, 1594, 1590), (1374, 1494, 1637), (1637, 1638, 1447), (1447, 1446, 1353), (1353, 1374, 1637), (1637, 1447, 1353), (1494, 1495, 42), (42, 44, 1637), (42, 1637, 1494), (33, 32, 42), (33, 42, 1495), (1639, 17, 12), (1639, 12, 1640), (1033, 1640, 12), (12, 11, 1034), (12, 1034, 1033), (939, 1633, 0), (0, 4, 940), (0, 940, 939), (983, 1005, 17), (17, 1639, 979), (978, 983, 17), (17, 979, 978), (1418, 1417, 35), (35, 31, 1631), (35, 1631, 1418), (935, 941, 9), (9, 18, 971), (9, 971, 935), (1034, 11, 3), (1034, 3, 2), (1032, 1635, 777), (1032, 777, 770), (980, 979, 1639), (1640, 1033, 881), (980, 1639, 1640), (1640, 881, 860), (1640, 860, 980), (816, 1634, 1633), (1633, 939, 938), (1633, 938, 816), (422, 26, 24), (24, 23, 417), (417, 416, 422), (24, 417, 422), (1447, 1638, 50), (50, 1468, 1449), (1448, 1447, 50), (50, 1449, 1448)])
me_chassis_core_n20.materials.append(mat_stldefaultmaterial)
me_chassis_core_n20.use_remesh_preserve_volume = False
me_chassis_core_n20.use_remesh_preserve_attributes = False
me_chassis_core_n20.use_mirror_vertex_groups = False
me_chassis_core_n20.update()

# ---- objects
ob_chassis_core_n20 = bpy.data.objects.new('Chassis Core N20', me_chassis_core_n20)

# ---- transforms, parenting, visibility, modifiers, constraints
ob_chassis_core_n20.location = (0.0, 0.0, 0.0)
ob_chassis_core_n20.lineart.crease_threshold = 0.0

# ---- collection membership
col_chassis_core_n20.objects.link(ob_chassis_core_n20)

# ---- scene / render settings (as saved in the file)
scene.frame_start = 1; scene.frame_end = 250; scene.frame_set(1)
scene.render.engine = 'BLENDER_EEVEE_NEXT'
scene.cycles.use_denoising = False
scene.cycles.samples = 128
scene.cycles.sampling_pattern = 'TABULATED_SOBOL'
scene.cycles.use_adaptive_sampling = False
scene.cycles.use_light_tree = False
scene.view_settings.view_transform = 'Filmic'
bpy.context.view_layer.update()

# ---- added for rendering (the .blend has no active camera and no usable light): camera, sun
cam_auto = bpy.data.cameras.new('AutoCamera')
cam_auto.lens = 50.0
cam_auto.sensor_width = 36.0
cam_auto.clip_end = 1000.0
ob_auto_camera = bpy.data.objects.new('AutoCamera', cam_auto)
scene.collection.objects.link(ob_auto_camera)
ob_auto_camera.location = (14.1387, -16.6664, 11.811)
ob_auto_camera.rotation_euler = (1.09748, -7.21219e-08, 0.694738)
scene.camera = ob_auto_camera
light_auto_sun = bpy.data.lights.new('AutoSun', 'SUN')
light_auto_sun.energy = 3.0
light_auto_sun.angle = 0.0523599
ob_auto_sun = bpy.data.objects.new('AutoSun', light_auto_sun)
scene.collection.objects.link(ob_auto_sun)
ob_auto_sun.rotation_euler = (0.872665, 0.174533, 0.523599)
bpy.context.view_layer.update()
